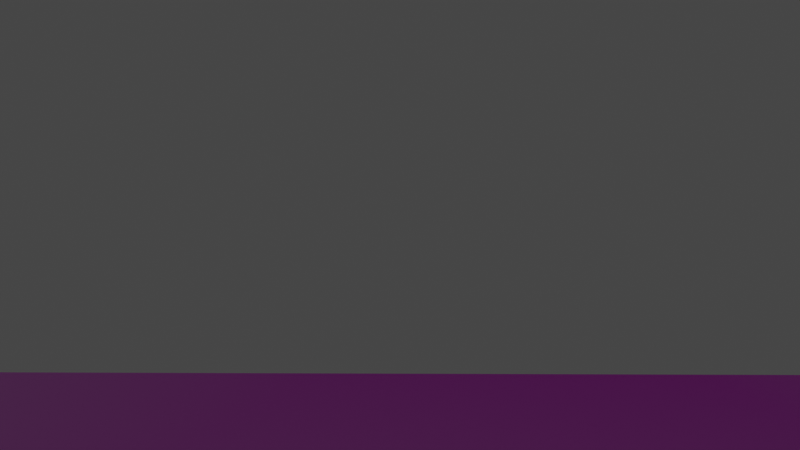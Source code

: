 # Source: absomom_jacob_level_100425.blend  (saved by Blender 4.4.32; exported with 4.5.12 LTS)
import bpy
from mathutils import Matrix  # noqa: F401  (used for matrix-valued properties, if any)

bpy.ops.wm.read_factory_settings(use_empty=True)
scene = bpy.context.scene
scene.name = 'Scene'

# ---- collections
col_collection = bpy.data.collections.new('Collection'); scene.collection.children.link(col_collection)

# ---- images (referenced by path relative to the original .blend; pixels are not part of the script)
import os
ASSET_DIR = os.environ.get("B2B_ASSET_DIR", "")  # directory of the original .blend (textures are referenced by path, not embedded)
HERE = os.path.dirname(os.path.abspath(__file__))  # packed textures are extracted next to this script under _unpacked/

def load_image(name, relpath, width, height, colorspace="sRGB"):
    """Load a texture the original file referenced (path relative to the .blend, or extracted next to this script)."""
    p = next((c for c in (os.path.join(HERE, relpath), os.path.join(ASSET_DIR, relpath)) if relpath and os.path.exists(c)), "")
    if p:
        img = bpy.data.images.load(p, check_existing=True)
        img.name = name
    else:  # same state as the original file: an image datablock whose file is absent (Cycles renders it pink)
        img = bpy.data.images.new(name, width, height)
        img.source = "FILE"
        img.filepath = "//" + (relpath or name)
    img.colorspace_settings.name = colorspace
    return img
img_level_blockout_jpg = load_image('level blockout.JPG', 'level blockout.JPG', 1024, 1024, 'sRGB')

# ---- materials (node trees are filled in below, after node groups)
mat_empty = bpy.data.materials.new('Empty')

# ---- node groups
ng_smooth_by_angle = bpy.data.node_groups.new('Smooth by Angle', 'GeometryNodeTree')
_s = ng_smooth_by_angle.interface.new_socket(name='Mesh', in_out='OUTPUT', socket_type='NodeSocketGeometry')
_s = ng_smooth_by_angle.interface.new_socket(name='Mesh', in_out='INPUT', socket_type='NodeSocketGeometry')
_s = ng_smooth_by_angle.interface.new_socket(name='Angle', in_out='INPUT', socket_type='NodeSocketFloat')
_s.subtype = 'ANGLE'
_s.default_value = 0.5236
_s.min_value = 0.0
_s.max_value = 3.142
_s.description = 'Maximum face angle for smooth edges'
_s = ng_smooth_by_angle.interface.new_socket(name='Ignore Sharpness', in_out='INPUT', socket_type='NodeSocketBool')
_s.force_non_field = True
ng_smooth_by_angle.description = 'Set the sharpness of mesh edges based on the angle between the neighboring faces'
ng_smooth_by_angle.is_modifier = True
_N = ng_smooth_by_angle.nodes; _L = ng_smooth_by_angle.links
n0 = _N.new('GeometryNodeSetShadeSmooth'); n0.name = 'Set Shade Smooth'; n0.location = (120, -80)
n0.domain = 'EDGE'
n1 = _N.new('GeometryNodeSetShadeSmooth'); n1.name = 'Set Shade Smooth.001'; n1.location = (300, -80)
n2 = _N.new('NodeGroupOutput'); n2.name = 'Group Output'; n2.location = (480, -80)
n3 = _N.new('GeometryNodeInputMeshEdgeAngle'); n3.name = 'Edge Angle'; n3.location = (-440, -240)
n4 = _N.new('NodeGroupInput'); n4.name = 'Group Input'; n4.location = (-80, -80)
n5 = _N.new('GeometryNodeInputEdgeSmooth'); n5.name = 'Is Edge Smooth'; n5.location = (-260, -120)
n6 = _N.new('GeometryNodeInputShadeSmooth'); n6.name = 'Is Shade Smooth'; n6.location = (-440, -397)
n7 = _N.new('FunctionNodeCompare'); n7.name = 'Compare'; n7.location = (-260, -260)
n7.operation = 'LESS_EQUAL'
n7.inputs[6].default_value = (0.0, 0.0, 0.0, 0.0)
n7.inputs[7].default_value = (0.0, 0.0, 0.0, 0.0)
n8 = _N.new('FunctionNodeBooleanMath'); n8.name = 'Boolean Math.001'; n8.location = (-80, -260)
n9 = _N.new('NodeGroupInput'); n9.name = 'Group Input.001'; n9.location = (-440, -329)
n10 = _N.new('NodeGroupInput'); n10.name = 'Group Input.002'; n10.location = (-259, -189)
n11 = _N.new('FunctionNodeBooleanMath'); n11.name = 'Boolean Math'; n11.location = (-80, -149)
n11.operation = 'OR'
n12 = _N.new('FunctionNodeBooleanMath'); n12.name = 'Boolean Math.002'; n12.location = (-260, -380)
n12.operation = 'OR'
n13 = _N.new('NodeGroupInput'); n13.name = 'Group Input.003'; n13.location = (-440, -460)
_L.new(n3.outputs[0], n7.inputs[0])
_L.new(n1.outputs[0], n2.inputs[0])
_L.new(n9.outputs[1], n7.inputs[1])
_L.new(n7.outputs[0], n8.inputs[0])
_L.new(n4.outputs[0], n0.inputs[0])
_L.new(n0.outputs[0], n1.inputs[0])
_L.new(n8.outputs[0], n0.inputs[2])
_L.new(n10.outputs[2], n11.inputs[1])
_L.new(n5.outputs[0], n11.inputs[0])
_L.new(n11.outputs[0], n0.inputs[1])
_L.new(n13.outputs[2], n12.inputs[1])
_L.new(n6.outputs[0], n12.inputs[0])
_L.new(n12.outputs[0], n8.inputs[1])
n2.is_active_output = True

# ---- material node trees
mat_empty.use_nodes = True; mat_empty.node_tree.nodes.clear()
_N = mat_empty.node_tree.nodes; _L = mat_empty.node_tree.links
n0 = _N.new('ShaderNodeOutputMaterial'); n0.name = 'Material Output'; n0.location = (300, 300)
n1 = _N.new('ShaderNodeTexImage'); n1.name = 'Image Texture'; n1.location = (-200, 300)
n1.image = img_level_blockout_jpg
n1.extension = 'CLIP'
n2 = _N.new('ShaderNodeBsdfPrincipled'); n2.name = 'Principled BSDF'; n2.location = (0, 300)
_L.new(n1.outputs[0], n2.inputs[0])
_L.new(n1.outputs[1], n2.inputs[4])
_L.new(n2.outputs[0], n0.inputs[0])
n0.is_active_output = True

# ---- world
world_world = bpy.data.worlds.new('World'); scene.world = world_world
world_world.use_nodes = True; world_world.node_tree.nodes.clear()
_N = world_world.node_tree.nodes; _L = world_world.node_tree.links
n0 = _N.new('ShaderNodeOutputWorld'); n0.name = 'World Output'; n0.location = (300, 300)
n1 = _N.new('ShaderNodeBackground'); n1.name = 'Background'; n1.location = (10, 300)
n1.inputs[0].default_value = (0.05088, 0.05088, 0.05088, 1.0)
_L.new(n1.outputs[0], n0.inputs[0])
n0.is_active_output = True
world_world.color = (0.05088, 0.05088, 0.05088)
world_world.use_sun_shadow = False
world_world.sun_shadow_jitter_overblur = 0.0

# ---- cameras
cam_camera = bpy.data.cameras.new('Camera')
cam_camera.clip_end = 100.0
cam_camera.ortho_scale = 7.314

# ---- lights
light_light = bpy.data.lights.new('Light', 'POINT')
light_light.transmission_factor = 0.0
light_light.energy = 1000.0
light_light.shadow_soft_size = 0.1
light_light.shadow_maximum_resolution = 0.006
light_light.use_absolute_resolution = True

# ---- meshes
me_cube_001 = bpy.data.meshes.new('Cube.001')
me_cube_001.from_pydata([(-8.556, -10.01, -1.015), (-8.556, -10.01, 1.015), (-9.883, 8.305, -1.015), (-9.883, 8.305, 1.015), (10.02, -8.424, -1.015), (10.02, -8.424, 1.015), (8.424, 9.897, -1.015), (8.424, 9.897, 1.015), (-20.8, -10.69, -1.015), (-20.8, -10.69, 1.015), (-19.82, 7.515, -1.015), (-19.82, 7.515, 1.015), (-31.22, -10.38, -1.015), (-31.22, -10.38, 1.015), (-25.51, 7.994, -1.015), (-25.51, 7.994, 1.015), (-46.95, -4.291, -1.162), (-46.95, -4.291, 1.162), (-31.63, 11.2, -1.162), (-31.63, 11.2, 1.162), (-51.73, 1.911, -1.162), (-51.73, 1.911, 1.162), (-34.12, 13.72, -1.162), (-34.12, 13.72, 1.162), (-56.06, 10.61, -1.162), (-56.06, 10.61, 1.162), (-35.54, 15.97, -1.162), (-35.54, 15.97, 1.162), (-28.97, 9.238, 1.088), (-39.49, -8.367, 1.088), (-39.49, -8.367, -1.088), (-28.97, 9.238, -1.088), (-57.66, 20.39, -1.162), (-57.66, 20.39, 1.162), (-36.58, 22.68, -1.162), (-36.58, 22.68, 1.162), (-58.79, 34.35, -1.162), (-58.79, 34.35, 1.162), (-37.65, 35.95, -1.162), (-37.65, 35.95, 1.162), (-58.65, 44.72, -1.162), (-58.65, 44.72, 1.162), (-37.68, 41.59, -1.162), (-37.68, 41.59, 1.162), (-57.68, 52.38, -1.162), (-57.68, 52.38, 1.162), (-37.37, 44.43, -1.162), (-37.37, 44.43, 1.162), (-55.31, 58.61, -1.162), (-55.31, 58.61, 1.162), (-36.92, 45.9, -1.162), (-36.92, 45.9, 1.162), (-46.67, 66.81, -1.162), (-46.67, 66.81, 1.162), (-35.26, 48.02, -1.162), (-35.26, 48.02, 1.162), (-51.84, 63.15, 1.162), (-51.84, 63.15, -1.162), (-36.26, 46.91, 1.162), (-36.26, 46.91, -1.162), (-43.2, 68.58, -1.162), (-43.2, 68.58, 1.162), (-34.12, 49.19, -1.162), (-34.12, 49.19, 1.162), (-38.2, 69.93, -1.162), (-38.2, 69.93, 1.162), (-32.68, 49.86, -1.162), (-32.68, 49.86, 1.162), (-32.57, 70.1, -1.162), (-32.57, 70.1, 1.162), (-30.75, 50.32, -1.162), (-30.75, 50.32, 1.162), (-13.69, 70.9, -1.162), (-13.69, 70.9, 1.162), (-11.87, 51.12, -1.162), (-11.87, 51.12, 1.162), (-10.59, 71.65, -1.162), (-10.59, 71.65, 1.162), (-6.34, 51.56, -1.162), (-6.34, 51.56, 1.162), (-7.716, 72.53, -1.162), (-7.716, 72.53, 1.162), (-1.043, 53.21, -1.162), (-1.043, 53.21, 1.162), (-2.343, 75.03, -1.162), (-2.343, 75.03, 1.162), (7.466, 57.81, -1.162), (7.466, 57.81, 1.162), (4.693, 79.13, -1.162), (4.693, 79.13, 1.162), (13.51, 63.16, -1.162), (13.51, 63.16, 1.162), (13.2, 88.32, -1.162), (13.2, 88.32, 1.162), (22.01, 72.35, -1.162), (22.01, 72.35, 1.162), (20.29, 94.04, -1.162), (20.29, 94.04, 1.162), (28.05, 77.09, -1.162), (28.05, 77.09, 1.162), (28.86, 98.51, -1.162), (28.86, 98.51, 1.162), (32.47, 78.67, -1.162), (32.47, 78.67, 1.162), (30.8, 78.34, -1.162), (30.8, 78.34, 1.162), (24.32, 96.79, 1.162), (24.32, 96.79, -1.162), (34.64, 99.45, -1.162), (34.64, 99.45, 1.162), (35.96, 78.86, -1.162), (35.96, 78.86, 1.162), (25.1, 75.26, 1.162), (16.75, 91.18, 1.162), (16.75, 91.18, -1.162), (25.1, 75.26, -1.162), (51.84, 101.0, -1.212), (51.84, 101.0, 1.212), (53.21, 79.51, -1.212), (53.21, 79.51, 1.212), (78.66, 101.2, -1.212), (78.66, 101.2, 1.212), (79.86, 78.98, -1.212), (79.86, 78.98, 1.212), (66.4, 79.78, -1.212), (66.4, 79.78, 1.212), (65.12, 101.6, 1.212), (65.12, 101.6, -1.212), (95.53, 96.9, -1.548), (95.53, 96.9, 1.133), (88.44, 75.1, -1.92), (88.44, 75.1, 0.2855), (87.44, 99.92, 1.212), (87.44, 99.92, -1.212), (84.06, 77.99, 1.137), (84.06, 77.99, -1.288), (109.0, 78.92, -3.758), (109.0, 78.92, -0.8544), (91.44, 69.42, -4.033), (91.49, 69.41, -2.266), (90.54, 72.82, -2.672), (90.5, 72.85, -0.6215), (102.8, 92.38, 0.3682), (102.8, 92.38, -3.146), (73.45, 70.3, -19.18), (57.09, 74.63, -18.16), (57.09, 74.63, -20.59), (73.45, 70.3, -21.34), (76.72, 75.73, -21.34), (60.36, 80.07, -20.59), (60.36, 80.07, -18.16), (76.72, 75.73, -19.18), (81.1, 81.53, -21.34), (68.6, 91.82, -20.59), (68.6, 91.82, -18.16), (81.1, 81.53, -19.18), (89.06, 87.68, -21.34), (80.19, 102.3, -20.59), (80.19, 102.3, -18.16), (89.06, 87.68, -19.18), (101.0, 92.02, -21.34), (95.04, 108.6, -20.59), (95.04, 108.6, -18.16), (101.0, 92.02, -19.18), (120.9, 94.75, -20.8), (113.1, 110.9, -21.13), (113.1, 111.0, -18.71), (120.9, 94.86, -18.64), (87.3, 106.2, -20.59), (94.83, 89.91, -21.34), (94.83, 89.91, -19.18), (87.3, 106.2, -18.16), (84.87, 84.75, -19.18), (74.11, 97.35, -18.16), (74.11, 97.35, -20.59), (84.87, 84.75, -21.34), (107.9, 93.42, -21.34), (107.9, 93.42, -19.18), (101.7, 109.6, -18.16), (101.7, 109.6, -20.59), (165.6, 92.4, -20.8), (166.7, 110.7, -21.13), (166.7, 110.8, -18.71), (165.6, 92.42, -18.64), (156.5, 93.92, -21.34), (156.5, 93.92, -19.18), (150.0, 111.3, -18.16), (150.0, 111.3, -20.59), (174.1, 78.87, -20.7), (191.7, 84.28, -21.03), (191.7, 84.32, -18.61), (174.1, 78.89, -18.54), (171.6, 89.13, -18.59), (184.3, 103.0, -18.66), (184.3, 103.0, -21.08), (171.7, 89.11, -20.75), (176.3, 108.5, -18.68), (168.9, 91.13, -20.78), (168.9, 91.15, -18.62), (176.3, 108.4, -21.1), (173.3, 86.39, -18.57), (189.6, 93.82, -21.06), (189.6, 93.86, -18.64), (173.3, 86.37, -20.73), (170.4, 90.37, -18.6), (180.8, 106.2, -21.09), (180.7, 106.2, -18.67), (170.4, 90.35, -20.76), (187.4, 98.73, -18.65), (172.8, 87.94, -20.74), (172.8, 87.96, -18.58), (187.4, 98.69, -21.07), (173.7, 84.74, -18.56), (191.2, 89.21, -21.04), (191.2, 89.24, -18.62), (173.7, 84.72, -20.72), (177.7, 64.42, -20.52), (192.8, 74.62, -20.85), (192.7, 74.65, -18.43), (177.7, 64.43, -18.36), (185.2, 57.4, -20.39), (200.1, 67.29, -20.72), (200.1, 67.31, -18.3), (185.2, 57.41, -18.23), (186.8, 45.88, -20.24), (204.7, 46.51, -20.56), (204.7, 46.54, -18.14), (186.8, 45.89, -18.08), (186.5, 51.87, -18.15), (203.9, 57.34, -18.22), (204.0, 57.31, -20.64), (186.5, 51.86, -20.31), (202.6, 62.62, -18.26), (186.2, 54.66, -20.35), (186.1, 54.67, -18.19), (202.6, 62.59, -20.68), (186.8, 48.98, -18.11), (204.5, 51.74, -20.6), (204.5, 51.77, -18.18), (186.8, 48.97, -20.27), (174.4, 73.1, -18.45), (191.9, 79.29, -18.52), (191.9, 79.26, -20.94), (174.4, 73.09, -20.61), (175.2, 68.03, -18.41), (192.1, 76.79, -20.9), (192.1, 76.82, -18.48), (175.2, 68.02, -20.57), (182.7, 61.12, -20.46), (182.7, 61.13, -18.3), (195.8, 70.64, -18.36), (195.8, 70.61, -20.78), (179.9, 62.46, -18.33), (193.9, 72.33, -20.82), (179.9, 62.45, -20.49), (193.9, 72.36, -18.4), (184.3, 59.49, -20.42), (198.0, 69.18, -18.33), (184.3, 59.5, -18.26), (198.0, 69.16, -20.75), (201.5, 65.13, -18.28), (185.7, 56.04, -20.37), (185.7, 56.05, -18.21), (201.5, 65.1, -20.7), (187.0, 13.42, -19.91), (205.3, 13.77, -20.24), (205.3, 13.8, -17.82), (187.0, 13.43, -17.75), (204.9, 30.39, -20.4), (187.0, 29.75, -20.07), (186.9, 29.76, -17.91), (204.9, 30.42, -17.98), (179.0, 2.727, -19.69), (179.9, -17.52, -20.02), (179.9, -17.49, -17.6), (179.0, 2.752, -17.54), (169.9, 13.89, -19.55), (154.3, 13.21, -19.88), (154.3, 13.25, -17.46), (169.9, 13.91, -17.39), (171.8, 5.357, -19.62), (171.8, 5.382, -17.46), (158.9, -11.45, -17.53), (158.9, -11.49, -19.95), (184.0, 6.127, -17.64), (199.0, -8.061, -17.71), (199.0, -8.091, -20.13), (184.0, 6.109, -19.8), (166.9, 58.57, -20.11), (151.4, 57.91, -20.44), (151.4, 57.94, -18.0), (166.9, 58.6, -17.94), (156.6, 77.97, -20.29), (147.8, 64.01, -20.62), (147.8, 64.05, -18.2), (156.5, 77.99, -18.13), (125.9, 76.66, -20.71), (139.0, 61.72, -21.1), (138.9, 61.72, -18.22), (125.8, 76.65, -18.14), (120.4, 55.13, -20.89), (137.8, 55.01, -21.28), (137.7, 54.97, -18.4), (120.4, 55.1, -18.32), (121.4, 24.03, -21.22), (138.9, 25.19, -21.61), (138.8, 25.15, -18.73), (121.4, 24.0, -18.65), (125.3, -167.6, -23.75), (142.7, -165.0, -24.14), (142.6, -165.0, -21.27), (125.3, -167.6, -21.19), (129.9, -187.6, -28.06), (144.2, -176.1, -28.45), (144.2, -176.2, -25.57), (129.9, -187.6, -25.49), (159.3, -194.1, -33.17), (157.5, -178.6, -33.51), (157.5, -178.7, -31.02), (159.3, -194.1, -30.95), (179.9, -171.4, -36.36), (164.6, -170.6, -36.69), (164.6, -170.6, -34.21), (179.9, -171.4, -34.14), (156.6, -144.1, -39.96), (152.4, -160.0, -40.3), (152.4, -160.0, -37.81), (156.6, -144.1, -37.74), (124.5, -151.1, -21.83), (124.5, -151.1, -19.26), (142.2, -149.8, -19.34), (142.2, -149.7, -22.22), (113.3, -143.2, -40.37), (99.55, -157.5, -40.71), (99.52, -157.5, -38.22), (113.3, -143.2, -38.15), (109.3, -140.9, -40.71), (94.77, -153.9, -41.05), (94.77, -153.8, -38.56), (109.3, -140.9, -38.49), (90.98, 71.14, -3.353), (106.8, 86.61, -0.2431), (90.99, 71.13, -1.444), (106.8, 86.61, -3.452), (204.7, 0.6515, -17.76), (185.9, 9.625, -19.85), (185.9, 9.639, -17.7), (204.7, 0.6217, -20.18), (205.4, 7.569, -17.79), (186.6, 11.39, -19.88), (186.6, 11.4, -17.72), (205.4, 7.54, -20.21), (185.2, 7.934, -17.67), (202.7, -4.149, -20.16), (202.7, -4.119, -17.74), (185.2, 7.918, -19.83), (181.7, 4.074, -17.59), (190.9, -14.38, -20.08), (190.9, -14.35, -17.66), (181.7, 4.052, -19.75), (175.0, 3.039, -17.5), (168.6, -15.9, -19.99), (175.0, 3.014, -19.66), (168.6, -15.87, -17.57), (173.2, 3.884, -19.64), (163.4, -14.28, -17.55), (173.2, 3.91, -17.48), (163.4, -14.31, -19.97), (176.9, 2.659, -17.52), (174.1, -17.14, -20.01), (176.9, 2.634, -19.68), (174.1, -17.1, -17.59), (180.4, 3.209, -17.56), (185.6, -16.57, -20.05), (185.6, -16.54, -17.63), (180.4, 3.185, -19.72), (195.2, -11.52, -17.68), (182.9, 4.995, -19.77), (182.9, 5.014, -17.62), (195.2, -11.55, -20.1), (170.5, 9.426, -19.59), (155.0, -0.2748, -17.5), (170.5, 9.451, -17.43), (155.0, -0.3065, -19.92), (170.9, 7.508, -17.45), (156.2, -6.914, -19.93), (170.9, 7.483, -19.61), (156.2, -6.882, -17.51), (164.1, 67.11, -18.04), (150.3, 61.07, -18.1), (150.3, 61.03, -20.53), (164.1, 67.09, -20.2), (160.8, 74.2, -18.09), (149.1, 62.95, -20.58), (149.1, 62.98, -18.15), (160.8, 74.18, -20.25), (142.5, 82.55, -20.5), (142.5, 82.56, -18.14), (143.5, 64.49, -18.21), (143.5, 64.47, -20.86), (150.1, 81.73, -18.14), (145.8, 64.58, -20.74), (150.2, 81.72, -20.4), (145.7, 64.61, -18.21), (133.0, 80.88, -20.6), (140.8, 63.5, -18.22), (133.0, 80.87, -18.14), (140.9, 63.49, -20.98), (120.7, 65.92, -18.23), (137.8, 58.25, -18.31), (137.8, 58.27, -21.19), (120.8, 65.94, -20.8), (138.0, 60.11, -18.27), (122.3, 72.35, -20.75), (122.3, 72.33, -18.19), (138.1, 60.12, -21.14), (126.0, -177.4, -23.34), (143.0, -170.9, -23.42), (143.1, -170.9, -26.3), (126.0, -177.4, -25.9), (127.2, -183.7, -24.41), (143.4, -173.8, -27.37), (143.4, -173.8, -24.49), (127.1, -183.6, -26.98), (150.0, -178.7, -30.98), (143.6, -194.7, -30.61), (143.7, -194.7, -28.22), (150.0, -178.8, -28.29), (174.2, -186.3, -34.76), (174.2, -186.3, -32.54), (162.5, -175.8, -32.61), (162.5, -175.8, -35.1), (174.6, -154.6, -35.94), (161.7, -164.0, -36.01), (161.6, -164.1, -38.5), (174.6, -154.6, -38.16), (128.8, -143.8, -40.17), (128.7, -143.8, -37.95), (128.9, -160.0, -38.02), (128.9, -160.0, -40.51), (140.8, -143.2, -37.85), (140.7, -159.5, -40.41), (140.9, -143.2, -40.07), (140.7, -159.5, -37.92), (121.5, -144.1, -40.27), (116.2, -160.7, -38.12), (121.5, -144.1, -38.05), (116.2, -160.7, -40.61), (117.0, -144.2, -40.32), (107.1, -160.3, -38.17), (117.0, -144.2, -38.1), (107.1, -160.3, -40.66), (168.7, -147.8, -36.84), (158.7, -161.6, -39.4), (158.6, -161.5, -36.91), (168.7, -147.8, -39.06), (163.6, -167.1, -35.11), (178.6, -162.3, -37.26), (178.6, -162.3, -35.04), (163.6, -167.1, -37.6), (178.1, -179.6, -35.56), (164.2, -173.9, -33.41), (178.1, -179.6, -33.34), (164.1, -173.9, -35.9), (165.1, -192.2, -31.75), (159.5, -178.0, -34.3), (165.0, -192.2, -33.97), (159.6, -178.0, -31.82), (153.6, -178.9, -32.24), (153.6, -179.0, -29.66), (151.6, -195.2, -31.89), (151.7, -195.2, -29.59), (136.1, -192.1, -29.34), (136.1, -192.2, -26.86), (146.6, -178.1, -29.71), (146.6, -178.1, -26.93), (170.1, -189.6, -34.37), (161.1, -177.0, -32.21), (170.1, -189.6, -32.14), (161.0, -177.0, -34.7), (122.7, -0.9788, -18.96), (140.3, 0.2996, -21.91), (122.7, -0.9486, -21.52), (140.3, 0.2612, -19.04), (120.9, 39.55, -18.49), (138.3, 40.06, -18.57), (138.3, 40.1, -21.44), (120.9, 39.58, -21.05), (168.4, 36.26, -17.67), (152.9, 35.59, -17.73), (152.8, 35.56, -20.16), (168.4, 36.23, -19.83), (150.9, -143.3, -37.8), (148.6, -159.7, -40.35), (150.9, -143.3, -40.02), (148.6, -159.6, -37.86), (163.0, -145.1, -37.29), (155.7, -160.5, -39.85), (155.7, -160.4, -37.36), (163.0, -145.1, -39.51), (123.9, -101.0, -21.73), (124.2, -126.1, -21.78), (141.6, -99.77, -19.24), (141.9, -124.8, -19.29), (124.2, -126.1, -19.21), (123.9, -101.1, -19.16), (141.9, -124.7, -22.17), (141.6, -99.73, -22.12)], [], [(2, 0, 8, 10), (2, 3, 7, 6), (2, 6, 4, 0), (7, 3, 1, 5), (9, 11, 15, 13), (3, 2, 10, 11), (0, 1, 9, 8), (1, 3, 11, 9), (29, 28, 19, 17), (10, 8, 12, 14), (11, 10, 14, 15), (8, 9, 13, 12), (19, 18, 22, 23), (31, 30, 16, 18), (28, 31, 18, 19), (30, 29, 17, 16), (21, 23, 27, 25), (16, 17, 21, 20), (17, 19, 23, 21), (18, 16, 20, 22), (27, 26, 34, 35), (22, 20, 24, 26), (23, 22, 26, 27), (20, 21, 25, 24), (12, 13, 29, 30), (15, 14, 31, 28), (14, 12, 30, 31), (13, 15, 28, 29), (34, 32, 36, 38), (24, 25, 33, 32), (25, 27, 35, 33), (26, 24, 32, 34), (39, 38, 42, 43), (35, 34, 38, 39), (32, 33, 37, 36), (33, 35, 39, 37), (41, 43, 47, 45), (36, 37, 41, 40), (37, 39, 43, 41), (38, 36, 40, 42), (47, 46, 50, 51), (42, 40, 44, 46), (43, 42, 46, 47), (40, 41, 45, 44), (57, 56, 53, 52), (44, 45, 49, 48), (45, 47, 51, 49), (46, 44, 48, 50), (55, 54, 62, 63), (56, 58, 55, 53), (59, 57, 52, 54), (58, 59, 54, 55), (51, 50, 59, 58), (50, 48, 57, 59), (49, 51, 58, 56), (48, 49, 56, 57), (62, 60, 64, 66), (52, 53, 61, 60), (53, 55, 63, 61), (54, 52, 60, 62), (67, 66, 70, 71), (63, 62, 66, 67), (60, 61, 65, 64), (61, 63, 67, 65), (69, 71, 75, 73), (64, 65, 69, 68), (65, 67, 71, 69), (66, 64, 68, 70), (75, 74, 78, 79), (70, 68, 72, 74), (71, 70, 74, 75), (68, 69, 73, 72), (76, 77, 81, 80), (72, 73, 77, 76), (73, 75, 79, 77), (74, 72, 76, 78), (81, 83, 87, 85), (77, 79, 83, 81), (78, 76, 80, 82), (79, 78, 82, 83), (87, 86, 90, 91), (82, 80, 84, 86), (83, 82, 86, 87), (80, 81, 85, 84), (89, 91, 95, 93), (84, 85, 89, 88), (85, 87, 91, 89), (86, 84, 88, 90), (113, 112, 99, 97), (90, 88, 92, 94), (91, 90, 94, 95), (88, 89, 93, 92), (105, 104, 102, 103), (115, 114, 96, 98), (112, 115, 98, 99), (114, 113, 97, 96), (101, 103, 111, 109), (107, 106, 101, 100), (106, 105, 103, 101), (104, 107, 100, 102), (98, 96, 107, 104), (97, 99, 105, 106), (96, 97, 106, 107), (99, 98, 104, 105), (111, 110, 118, 119), (102, 100, 108, 110), (103, 102, 110, 111), (100, 101, 109, 108), (92, 93, 113, 114), (95, 94, 115, 112), (94, 92, 114, 115), (93, 95, 112, 113), (125, 124, 122, 123), (108, 109, 117, 116), (109, 111, 119, 117), (110, 108, 116, 118), (133, 132, 129, 128), (127, 126, 121, 120), (126, 125, 123, 121), (124, 127, 120, 122), (118, 116, 127, 124), (117, 119, 125, 126), (116, 117, 126, 127), (119, 118, 124, 125), (342, 340, 138, 139), (132, 134, 131, 129), (135, 133, 128, 130), (134, 135, 130, 131), (123, 122, 135, 134), (122, 120, 133, 135), (121, 123, 134, 132), (120, 121, 132, 133), (343, 341, 137, 136), (341, 342, 139, 137), (340, 343, 136, 138), (130, 128, 143, 140), (129, 131, 141, 142), (128, 129, 142, 143), (131, 130, 140, 141), (150, 149, 146, 145), (148, 151, 144, 147), (151, 148, 152, 155), (149, 148, 147, 146), (147, 144, 145, 146), (151, 150, 145, 144), (173, 172, 159, 158), (149, 150, 154, 153), (150, 151, 155, 154), (148, 149, 153, 152), (169, 168, 161, 160), (175, 174, 157, 156), (172, 175, 156, 159), (174, 173, 158, 157), (177, 176, 164, 167), (170, 169, 160, 163), (168, 171, 162, 161), (171, 170, 163, 162), (165, 166, 167, 164), (179, 178, 166, 165), (178, 177, 167, 166), (176, 179, 165, 164), (158, 159, 170, 171), (157, 158, 171, 168), (159, 156, 169, 170), (156, 157, 168, 169), (153, 154, 173, 174), (155, 152, 175, 172), (152, 153, 174, 175), (154, 155, 172, 173), (160, 161, 179, 176), (162, 163, 177, 178), (161, 162, 178, 179), (163, 160, 176, 177), (185, 184, 180, 183), (214, 212, 191, 190), (187, 186, 182, 181), (186, 185, 183, 182), (184, 187, 181, 180), (246, 244, 219, 218), (215, 213, 189, 188), (212, 215, 188, 191), (213, 214, 190, 189), (205, 206, 193, 194), (204, 207, 195, 192), (207, 205, 194, 195), (206, 204, 192, 193), (182, 183, 198, 196), (180, 181, 199, 197), (183, 180, 197, 198), (181, 182, 196, 199), (211, 208, 202, 201), (210, 209, 203, 200), (209, 211, 201, 203), (208, 210, 200, 202), (196, 198, 204, 206), (197, 199, 205, 207), (198, 197, 207, 204), (199, 196, 206, 205), (193, 192, 210, 208), (195, 194, 211, 209), (192, 195, 209, 210), (194, 193, 208, 211), (187, 184, 185, 186), (201, 202, 214, 213), (200, 203, 215, 212), (203, 201, 213, 215), (202, 200, 212, 214), (258, 256, 220, 223), (247, 245, 217, 216), (244, 247, 216, 219), (245, 246, 218, 217), (238, 236, 227, 226), (259, 257, 222, 221), (257, 258, 223, 222), (256, 259, 221, 220), (269, 268, 265, 264), (239, 237, 225, 224), (236, 239, 224, 227), (237, 238, 226, 225), (235, 232, 229, 230), (234, 233, 231, 228), (233, 235, 230, 231), (232, 234, 228, 229), (260, 262, 234, 232), (261, 263, 235, 233), (262, 261, 233, 234), (263, 260, 232, 235), (230, 229, 238, 237), (228, 231, 239, 236), (231, 230, 237, 239), (229, 228, 236, 238), (189, 190, 241, 242), (191, 188, 243, 240), (188, 189, 242, 243), (190, 191, 240, 241), (242, 241, 246, 245), (240, 243, 247, 244), (243, 242, 245, 247), (241, 240, 244, 246), (254, 253, 251, 248), (255, 252, 249, 250), (253, 255, 250, 251), (252, 254, 248, 249), (219, 216, 254, 252), (217, 218, 255, 253), (218, 219, 252, 255), (216, 217, 253, 254), (248, 251, 259, 256), (250, 249, 258, 257), (251, 250, 257, 259), (249, 248, 256, 258), (221, 222, 260, 263), (223, 220, 261, 262), (220, 221, 263, 261), (222, 223, 262, 260), (374, 372, 275, 274), (270, 269, 264, 267), (268, 271, 266, 265), (271, 270, 267, 266), (226, 227, 270, 271), (225, 226, 271, 268), (227, 224, 269, 270), (224, 225, 268, 269), (382, 380, 276, 279), (375, 373, 273, 272), (372, 375, 272, 275), (373, 374, 274, 273), (489, 488, 291, 290), (383, 381, 278, 277), (381, 382, 279, 278), (380, 383, 277, 276), (364, 367, 283, 280), (365, 366, 281, 282), (367, 365, 282, 283), (366, 364, 280, 281), (353, 354, 285, 286), (352, 355, 287, 284), (355, 353, 286, 287), (354, 352, 284, 285), (394, 392, 295, 294), (491, 490, 289, 288), (488, 491, 288, 291), (490, 489, 290, 289), (406, 404, 296, 299), (395, 393, 293, 292), (392, 395, 292, 295), (393, 394, 294, 293), (409, 408, 303, 302), (407, 405, 298, 297), (405, 406, 299, 298), (404, 407, 297, 296), (485, 484, 307, 306), (411, 410, 301, 300), (408, 411, 300, 303), (410, 409, 302, 301), (329, 328, 308, 311), (487, 486, 305, 304), (484, 487, 304, 307), (486, 485, 306, 305), (422, 420, 315, 314), (331, 330, 310, 309), (330, 329, 311, 310), (328, 331, 309, 308), (470, 468, 317, 316), (423, 421, 313, 312), (420, 423, 312, 315), (421, 422, 314, 313), (462, 460, 320, 323), (471, 470, 316, 319), (468, 469, 318, 317), (469, 471, 319, 318), (498, 496, 327, 326), (463, 461, 322, 321), (461, 462, 323, 322), (460, 463, 321, 320), (450, 448, 332, 335), (499, 497, 325, 324), (496, 499, 324, 327), (497, 498, 326, 325), (501, 506, 331, 328), (503, 504, 329, 330), (506, 503, 330, 331), (504, 501, 328, 329), (334, 335, 339, 338), (451, 449, 334, 333), (449, 450, 335, 334), (448, 451, 333, 332), (337, 338, 339, 336), (332, 333, 337, 336), (335, 332, 336, 339), (333, 334, 338, 337), (140, 143, 343, 340), (142, 141, 342, 341), (143, 142, 341, 343), (141, 140, 340, 342), (348, 350, 346, 344), (349, 351, 347, 345), (350, 349, 345, 346), (351, 348, 344, 347), (265, 266, 348, 351), (267, 264, 349, 350), (264, 265, 351, 349), (266, 267, 350, 348), (344, 346, 352, 354), (345, 347, 353, 355), (346, 345, 355, 352), (347, 344, 354, 353), (379, 376, 358, 357), (378, 377, 359, 356), (377, 379, 357, 359), (376, 378, 356, 358), (368, 370, 362, 360), (369, 371, 363, 361), (371, 368, 360, 363), (370, 369, 361, 362), (360, 362, 364, 366), (361, 363, 365, 367), (363, 360, 366, 365), (362, 361, 367, 364), (272, 273, 369, 370), (274, 275, 368, 371), (273, 274, 371, 369), (275, 272, 370, 368), (357, 358, 374, 373), (356, 359, 375, 372), (359, 357, 373, 375), (358, 356, 372, 374), (285, 284, 378, 376), (287, 286, 379, 377), (284, 287, 377, 378), (286, 285, 376, 379), (386, 385, 383, 380), (387, 384, 382, 381), (385, 387, 381, 383), (384, 386, 380, 382), (281, 280, 386, 384), (283, 282, 387, 385), (282, 281, 384, 387), (280, 283, 385, 386), (289, 290, 389, 390), (291, 288, 391, 388), (288, 289, 390, 391), (290, 291, 388, 389), (390, 389, 394, 393), (388, 391, 395, 392), (391, 390, 393, 395), (389, 388, 392, 394), (402, 401, 399, 396), (403, 400, 397, 398), (401, 403, 398, 399), (400, 402, 396, 397), (295, 292, 402, 400), (293, 294, 403, 401), (294, 295, 400, 403), (292, 293, 401, 402), (396, 399, 407, 404), (398, 397, 406, 405), (399, 398, 405, 407), (397, 396, 404, 406), (415, 412, 409, 410), (414, 413, 411, 408), (413, 415, 410, 411), (412, 414, 408, 409), (298, 299, 414, 412), (296, 297, 415, 413), (299, 296, 413, 414), (297, 298, 412, 415), (309, 310, 417, 418), (311, 308, 419, 416), (308, 309, 418, 419), (310, 311, 416, 417), (418, 417, 422, 421), (416, 419, 423, 420), (419, 418, 421, 423), (417, 416, 420, 422), (475, 473, 426, 427), (474, 475, 427, 424), (473, 472, 425, 426), (472, 474, 424, 425), (476, 479, 431, 428), (477, 478, 429, 430), (479, 477, 430, 431), (478, 476, 428, 429), (459, 456, 433, 434), (458, 457, 435, 432), (457, 459, 434, 435), (456, 458, 432, 433), (442, 441, 439, 436), (443, 440, 437, 438), (441, 443, 438, 439), (440, 442, 436, 437), (492, 494, 442, 440), (493, 495, 443, 441), (495, 492, 440, 443), (494, 493, 441, 442), (436, 439, 447, 444), (438, 437, 446, 445), (439, 438, 445, 447), (437, 436, 444, 446), (444, 447, 451, 448), (445, 446, 450, 449), (447, 445, 449, 451), (446, 444, 448, 450), (434, 433, 454, 453), (432, 435, 455, 452), (435, 434, 453, 455), (433, 432, 452, 454), (322, 323, 458, 456), (320, 321, 459, 457), (323, 320, 457, 458), (321, 322, 456, 459), (428, 431, 463, 460), (430, 429, 462, 461), (431, 430, 461, 463), (429, 428, 460, 462), (319, 316, 466, 464), (317, 318, 467, 465), (318, 319, 464, 467), (316, 317, 465, 466), (427, 426, 471, 469), (424, 427, 469, 468), (426, 425, 470, 471), (425, 424, 468, 470), (312, 313, 474, 472), (315, 312, 472, 473), (313, 314, 475, 474), (314, 315, 473, 475), (464, 466, 476, 478), (465, 467, 477, 479), (467, 464, 478, 477), (466, 465, 479, 476), (307, 304, 482, 480), (305, 306, 483, 481), (306, 307, 480, 483), (304, 305, 481, 482), (301, 302, 485, 486), (303, 300, 487, 484), (300, 301, 486, 487), (302, 303, 484, 485), (277, 278, 489, 490), (279, 276, 491, 488), (276, 277, 490, 491), (278, 279, 488, 489), (324, 325, 493, 494), (326, 327, 492, 495), (325, 326, 495, 493), (327, 324, 494, 492), (453, 454, 498, 497), (452, 455, 499, 496), (455, 453, 497, 499), (454, 452, 496, 498), (505, 500, 501, 504), (507, 502, 503, 506), (502, 505, 504, 503), (500, 505, 502, 507), (482, 481, 483, 480), (500, 507, 506, 501), (1, 0, 4, 5), (7, 5, 4, 6), (138, 136, 137, 139)])
me_cube_001.polygons.foreach_set('use_smooth', [True] * 500)
_uv = me_cube_001.uv_layers.new(name='UVMap')
_uv.uv.foreach_set('vector', [0.125, 0.5, 0.125, 0.75, 0.125, 0.75, 0.125, 0.5, 0.375, 0.25, 0.625, 0.25, 0.625, 0.5, 0.375, 0.5, 0.125, 0.5, 0.375, 0.5, 0.375, 0.75, 0.125, 0.75, 0.625, 0.5, 0.875, 0.5, 0.875, 0.75, 0.625, 0.75, 0.875, 0.75, 0.875, 0.5, 0.875, 0.5, 0.875, 0.75, 0.625, 0.25, 0.375, 0.25, 0.375, 0.25, 0.625, 0.25, 0.375, 1.0, 0.625, 1.0, 0.625, 1.0, 0.375, 1.0, 0.875, 0.75, 0.875, 0.5, 0.875, 0.5, 0.875, 0.75, 0.875, 0.75, 0.875, 0.5, 0.875, 0.5, 0.875, 0.75, 0.125, 0.5, 0.125, 0.75, 0.125, 0.75, 0.125, 0.5, 0.625, 0.25, 0.375, 0.25, 0.375, 0.25, 0.625, 0.25, 0.375, 1.0, 0.625, 1.0, 0.625, 1.0, 0.375, 1.0, 0.625, 0.25, 0.375, 0.25, 0.375, 0.25, 0.625, 0.25, 0.125, 0.5, 0.125, 0.75, 0.125, 0.75, 0.125, 0.5, 0.625, 0.25, 0.375, 0.25, 0.375, 0.25, 0.625, 0.25, 0.375, 1.0, 0.625, 1.0, 0.625, 1.0, 0.375, 1.0, 0.875, 0.75, 0.875, 0.5, 0.875, 0.5, 0.875, 0.75, 0.375, 1.0, 0.625, 1.0, 0.625, 1.0, 0.375, 1.0, 0.875, 0.75, 0.875, 0.5, 0.875, 0.5, 0.875, 0.75, 0.125, 0.5, 0.125, 0.75, 0.125, 0.75, 0.125, 0.5, 0.625, 0.25, 0.375, 0.25, 0.375, 0.25, 0.625, 0.25, 0.125, 0.5, 0.125, 0.75, 0.125, 0.75, 0.125, 0.5, 0.625, 0.25, 0.375, 0.25, 0.375, 0.25, 0.625, 0.25, 0.375, 1.0, 0.625, 1.0, 0.625, 1.0, 0.375, 1.0, 0.375, 1.0, 0.625, 1.0, 0.625, 1.0, 0.375, 1.0, 0.625, 0.25, 0.375, 0.25, 0.375, 0.25, 0.625, 0.25, 0.125, 0.5, 0.125, 0.75, 0.125, 0.75, 0.125, 0.5, 0.875, 0.75, 0.875, 0.5, 0.875, 0.5, 0.875, 0.75, 0.125, 0.5, 0.125, 0.75, 0.125, 0.75, 0.125, 0.5, 0.375, 1.0, 0.625, 1.0, 0.625, 1.0, 0.375, 1.0, 0.875, 0.75, 0.875, 0.5, 0.875, 0.5, 0.875, 0.75, 0.125, 0.5, 0.125, 0.75, 0.125, 0.75, 0.125, 0.5, 0.625, 0.25, 0.375, 0.25, 0.375, 0.25, 0.625, 0.25, 0.625, 0.25, 0.375, 0.25, 0.375, 0.25, 0.625, 0.25, 0.375, 1.0, 0.625, 1.0, 0.625, 1.0, 0.375, 1.0, 0.875, 0.75, 0.875, 0.5, 0.875, 0.5, 0.875, 0.75, 0.875, 0.75, 0.875, 0.5, 0.875, 0.5, 0.875, 0.75, 0.375, 1.0, 0.625, 1.0, 0.625, 1.0, 0.375, 1.0, 0.875, 0.75, 0.875, 0.5, 0.875, 0.5, 0.875, 0.75, 0.125, 0.5, 0.125, 0.75, 0.125, 0.75, 0.125, 0.5, 0.625, 0.25, 0.375, 0.25, 0.375, 0.25, 0.625, 0.25, 0.125, 0.5, 0.125, 0.75, 0.125, 0.75, 0.125, 0.5, 0.625, 0.25, 0.375, 0.25, 0.375, 0.25, 0.625, 0.25, 0.375, 1.0, 0.625, 1.0, 0.625, 1.0, 0.375, 1.0, 0.375, 1.0, 0.625, 1.0, 0.625, 1.0, 0.375, 1.0, 0.375, 1.0, 0.625, 1.0, 0.625, 1.0, 0.375, 1.0, 0.875, 0.75, 0.875, 0.5, 0.875, 0.5, 0.875, 0.75, 0.125, 0.5, 0.125, 0.75, 0.125, 0.75, 0.125, 0.5, 0.625, 0.25, 0.375, 0.25, 0.375, 0.25, 0.625, 0.25, 0.875, 0.75, 0.875, 0.5, 0.875, 0.5, 0.875, 0.75, 0.125, 0.5, 0.125, 0.75, 0.125, 0.75, 0.125, 0.5, 0.625, 0.25, 0.375, 0.25, 0.375, 0.25, 0.625, 0.25, 0.625, 0.25, 0.375, 0.25, 0.375, 0.25, 0.625, 0.25, 0.125, 0.5, 0.125, 0.75, 0.125, 0.75, 0.125, 0.5, 0.875, 0.75, 0.875, 0.5, 0.875, 0.5, 0.875, 0.75, 0.375, 1.0, 0.625, 1.0, 0.625, 1.0, 0.375, 1.0, 0.125, 0.5, 0.125, 0.75, 0.125, 0.75, 0.125, 0.5, 0.375, 1.0, 0.625, 1.0, 0.625, 1.0, 0.375, 1.0, 0.875, 0.75, 0.875, 0.5, 0.875, 0.5, 0.875, 0.75, 0.125, 0.5, 0.125, 0.75, 0.125, 0.75, 0.125, 0.5, 0.625, 0.25, 0.375, 0.25, 0.375, 0.25, 0.625, 0.25, 0.625, 0.25, 0.375, 0.25, 0.375, 0.25, 0.625, 0.25, 0.375, 1.0, 0.625, 1.0, 0.625, 1.0, 0.375, 1.0, 0.875, 0.75, 0.875, 0.5, 0.875, 0.5, 0.875, 0.75, 0.875, 0.75, 0.875, 0.5, 0.875, 0.5, 0.875, 0.75, 0.375, 1.0, 0.625, 1.0, 0.625, 1.0, 0.375, 1.0, 0.875, 0.75, 0.875, 0.5, 0.875, 0.5, 0.875, 0.75, 0.125, 0.5, 0.125, 0.75, 0.125, 0.75, 0.125, 0.5, 0.625, 0.25, 0.375, 0.25, 0.375, 0.25, 0.625, 0.25, 0.125, 0.5, 0.125, 0.75, 0.125, 0.75, 0.125, 0.5, 0.625, 0.25, 0.375, 0.25, 0.375, 0.25, 0.625, 0.25, 0.375, 1.0, 0.625, 1.0, 0.625, 1.0, 0.375, 1.0, 0.375, 1.0, 0.625, 1.0, 0.625, 1.0, 0.375, 1.0, 0.375, 1.0, 0.625, 1.0, 0.625, 1.0, 0.375, 1.0, 0.875, 0.75, 0.875, 0.5, 0.875, 0.5, 0.875, 0.75, 0.125, 0.5, 0.125, 0.75, 0.125, 0.75, 0.125, 0.5, 0.875, 0.75, 0.875, 0.5, 0.875, 0.5, 0.875, 0.75, 0.875, 0.75, 0.875, 0.5, 0.875, 0.5, 0.875, 0.75, 0.125, 0.5, 0.125, 0.75, 0.125, 0.75, 0.125, 0.5, 0.625, 0.25, 0.375, 0.25, 0.375, 0.25, 0.625, 0.25, 0.625, 0.25, 0.375, 0.25, 0.375, 0.25, 0.625, 0.25, 0.125, 0.5, 0.125, 0.75, 0.125, 0.75, 0.125, 0.5, 0.625, 0.25, 0.375, 0.25, 0.375, 0.25, 0.625, 0.25, 0.375, 1.0, 0.625, 1.0, 0.625, 1.0, 0.375, 1.0, 0.875, 0.75, 0.875, 0.5, 0.875, 0.5, 0.875, 0.75, 0.375, 1.0, 0.625, 1.0, 0.625, 1.0, 0.375, 1.0, 0.875, 0.75, 0.875, 0.5, 0.875, 0.5, 0.875, 0.75, 0.125, 0.5, 0.125, 0.75, 0.125, 0.75, 0.125, 0.5, 0.875, 0.75, 0.875, 0.5, 0.875, 0.5, 0.875, 0.75, 0.125, 0.5, 0.125, 0.75, 0.125, 0.75, 0.125, 0.5, 0.625, 0.25, 0.375, 0.25, 0.375, 0.25, 0.625, 0.25, 0.375, 1.0, 0.625, 1.0, 0.625, 1.0, 0.375, 1.0, 0.625, 0.25, 0.375, 0.25, 0.375, 0.25, 0.625, 0.25, 0.125, 0.5, 0.125, 0.75, 0.125, 0.75, 0.125, 0.5, 0.625, 0.25, 0.375, 0.25, 0.375, 0.25, 0.625, 0.25, 0.375, 1.0, 0.625, 1.0, 0.625, 1.0, 0.375, 1.0, 0.875, 0.75, 0.875, 0.5, 0.875, 0.5, 0.875, 0.75, 0.375, 1.0, 0.625, 1.0, 0.625, 1.0, 0.375, 1.0, 0.875, 0.75, 0.875, 0.5, 0.875, 0.5, 0.875, 0.75, 0.125, 0.5, 0.125, 0.75, 0.125, 0.75, 0.125, 0.5, 0.125, 0.5, 0.125, 0.75, 0.125, 0.75, 0.125, 0.5, 0.875, 0.75, 0.875, 0.5, 0.875, 0.5, 0.875, 0.75, 0.375, 1.0, 0.625, 1.0, 0.625, 1.0, 0.375, 1.0, 0.625, 0.25, 0.375, 0.25, 0.375, 0.25, 0.625, 0.25, 0.625, 0.25, 0.375, 0.25, 0.375, 0.25, 0.625, 0.25, 0.125, 0.5, 0.125, 0.75, 0.125, 0.75, 0.125, 0.5, 0.625, 0.25, 0.375, 0.25, 0.375, 0.25, 0.625, 0.25, 0.375, 1.0, 0.625, 1.0, 0.625, 1.0, 0.375, 1.0, 0.375, 1.0, 0.625, 1.0, 0.625, 1.0, 0.375, 1.0, 0.625, 0.25, 0.375, 0.25, 0.375, 0.25, 0.625, 0.25, 0.125, 0.5, 0.125, 0.75, 0.125, 0.75, 0.125, 0.5, 0.875, 0.75, 0.875, 0.5, 0.875, 0.5, 0.875, 0.75, 0.625, 0.25, 0.375, 0.25, 0.375, 0.25, 0.625, 0.25, 0.375, 1.0, 0.625, 1.0, 0.625, 1.0, 0.375, 1.0, 0.875, 0.75, 0.875, 0.5, 0.875, 0.5, 0.875, 0.75, 0.125, 0.5, 0.125, 0.75, 0.125, 0.75, 0.125, 0.5, 0.375, 1.0, 0.625, 1.0, 0.625, 1.0, 0.375, 1.0, 0.375, 1.0, 0.625, 1.0, 0.625, 1.0, 0.375, 1.0, 0.875, 0.75, 0.875, 0.5, 0.875, 0.5, 0.875, 0.75, 0.125, 0.5, 0.125, 0.75, 0.125, 0.75, 0.125, 0.5, 0.125, 0.5, 0.125, 0.75, 0.125, 0.75, 0.125, 0.5, 0.875, 0.75, 0.875, 0.5, 0.875, 0.5, 0.875, 0.75, 0.375, 1.0, 0.625, 1.0, 0.625, 1.0, 0.375, 1.0, 0.625, 0.25, 0.375, 0.25, 0.375, 0.25, 0.625, 0.25, 0.625, 0.25, 0.375, 0.25, 0.375, 0.25, 0.625, 0.25, 0.875, 0.75, 0.875, 0.5, 0.875, 0.5, 0.875, 0.75, 0.125, 0.5, 0.125, 0.75, 0.125, 0.75, 0.125, 0.5, 0.625, 0.25, 0.375, 0.25, 0.375, 0.25, 0.625, 0.25, 0.625, 0.25, 0.375, 0.25, 0.375, 0.25, 0.625, 0.25, 0.125, 0.5, 0.125, 0.75, 0.125, 0.75, 0.125, 0.5, 0.875, 0.75, 0.875, 0.5, 0.875, 0.5, 0.875, 0.75, 0.375, 1.0, 0.625, 1.0, 0.625, 1.0, 0.375, 1.0, 0.375, 1.0, 0.625, 1.0, 0.625, 1.0, 0.375, 1.0, 0.875, 0.75, 0.875, 0.5, 0.875, 0.5, 0.875, 0.75, 0.125, 0.5, 0.125, 0.75, 0.125, 0.75, 0.125, 0.5, 0.125, 0.5, 0.125, 0.75, 0.125, 0.75, 0.125, 0.5, 0.875, 0.75, 0.875, 0.5, 0.875, 0.5, 0.875, 0.75, 0.375, 1.0, 0.625, 1.0, 0.625, 1.0, 0.375, 1.0, 0.625, 0.25, 0.375, 0.25, 0.375, 0.25, 0.625, 0.25, 0.625, 1.0, 0.375, 1.0, 0.375, 1.0, 0.625, 1.0, 0.375, 0.25, 0.625, 0.25, 0.625, 0.25, 0.375, 0.25, 0.625, 0.25, 0.375, 0.25, 0.375, 0.25, 0.625, 0.25, 0.125, 0.75, 0.125, 0.5, 0.125, 0.5, 0.125, 0.75, 0.375, 0.25, 0.625, 0.25, 0.875, 0.75, 0.375, 1.0, 0.875, 0.5, 0.875, 0.75, 0.875, 0.75, 0.875, 0.5, 0.875, 0.75, 0.875, 0.5, 0.875, 0.5, 0.875, 0.75, 0.375, 1.0, 0.625, 1.0, 0.625, 1.0, 0.375, 1.0, 0.875, 0.75, 0.875, 0.5, 0.875, 0.5, 0.875, 0.75, 0.125, 0.5, 0.125, 0.75, 0.125, 0.75, 0.125, 0.5, 0.125, 0.5, 0.125, 0.75, 0.125, 0.75, 0.125, 0.5, 0.125, 0.5, 0.125, 0.75, 0.125, 0.75, 0.125, 0.5, 0.625, 0.25, 0.375, 0.25, 0.375, 0.25, 0.625, 0.25, 0.375, 1.0, 0.625, 1.0, 0.625, 1.0, 0.375, 1.0, 0.625, 0.25, 0.375, 0.25, 0.375, 0.25, 0.625, 0.25, 0.625, 0.25, 0.375, 0.25, 0.375, 0.25, 0.625, 0.25, 0.375, 1.0, 0.625, 1.0, 0.625, 1.0, 0.375, 1.0, 0.875, 0.75, 0.875, 0.5, 0.875, 0.5, 0.875, 0.75, 0.375, 0.0, 0.625, 0.0, 0.625, 0.25, 0.375, 0.25, 0.375, 1.0, 0.625, 1.0, 0.625, 1.0, 0.375, 1.0, 0.875, 0.75, 0.875, 0.5, 0.875, 0.5, 0.875, 0.75, 0.125, 0.5, 0.125, 0.75, 0.125, 0.75, 0.125, 0.5, 0.875, 0.75, 0.875, 0.5, 0.875, 0.5, 0.875, 0.75, 0.375, 1.0, 0.625, 1.0, 0.625, 1.0, 0.375, 1.0, 0.625, 0.25, 0.375, 0.25, 0.375, 0.25, 0.625, 0.25, 0.125, 0.5, 0.125, 0.75, 0.125, 0.75, 0.125, 0.5, 0.375, 1.0, 0.625, 1.0, 0.625, 1.0, 0.375, 1.0, 0.625, 0.25, 0.375, 0.25, 0.375, 0.25, 0.625, 0.25, 0.125, 0.5, 0.125, 0.75, 0.125, 0.75, 0.125, 0.5, 0.875, 0.75, 0.875, 0.5, 0.875, 0.5, 0.875, 0.75, 0.125, 0.5, 0.125, 0.75, 0.125, 0.75, 0.125, 0.5, 0.875, 0.75, 0.875, 0.5, 0.875, 0.5, 0.875, 0.75, 0.375, 1.0, 0.625, 1.0, 0.625, 1.0, 0.375, 1.0, 0.625, 0.25, 0.375, 0.25, 0.375, 0.25, 0.625, 0.25, 0.625, 0.25, 0.375, 0.25, 0.375, 0.25, 0.625, 0.25, 0.875, 0.75, 0.875, 0.5, 0.875, 0.5, 0.875, 0.75, 0.375, 1.0, 0.625, 1.0, 0.625, 1.0, 0.375, 1.0, 0.875, 0.75, 0.875, 0.5, 0.875, 0.5, 0.875, 0.75, 0.125, 0.5, 0.125, 0.75, 0.125, 0.75, 0.125, 0.5, 0.875, 0.75, 0.875, 0.5, 0.875, 0.5, 0.875, 0.75, 0.125, 0.5, 0.125, 0.75, 0.125, 0.75, 0.125, 0.5, 0.625, 0.25, 0.375, 0.25, 0.375, 0.25, 0.625, 0.25, 0.375, 1.0, 0.625, 1.0, 0.625, 1.0, 0.375, 1.0, 0.375, 1.0, 0.625, 1.0, 0.625, 1.0, 0.375, 1.0, 0.625, 0.25, 0.375, 0.25, 0.375, 0.25, 0.625, 0.25, 0.125, 0.5, 0.125, 0.75, 0.125, 0.75, 0.125, 0.5, 0.875, 0.75, 0.875, 0.5, 0.875, 0.5, 0.875, 0.75, 0.875, 0.75, 0.875, 0.5, 0.875, 0.5, 0.875, 0.75, 0.125, 0.5, 0.125, 0.75, 0.125, 0.75, 0.125, 0.5, 0.625, 0.25, 0.375, 0.25, 0.375, 0.25, 0.625, 0.25, 0.375, 1.0, 0.625, 1.0, 0.625, 1.0, 0.375, 1.0, 0.375, 1.0, 0.625, 1.0, 0.625, 1.0, 0.375, 1.0, 0.625, 0.25, 0.375, 0.25, 0.375, 0.25, 0.625, 0.25, 0.125, 0.5, 0.125, 0.75, 0.125, 0.75, 0.125, 0.5, 0.875, 0.75, 0.875, 0.5, 0.875, 0.5, 0.875, 0.75, 0.875, 0.75, 0.875, 0.5, 0.875, 0.5, 0.875, 0.75, 0.125, 0.5, 0.125, 0.75, 0.125, 0.75, 0.125, 0.5, 0.625, 0.25, 0.375, 0.25, 0.375, 0.25, 0.625, 0.25, 0.375, 1.0, 0.625, 1.0, 0.625, 1.0, 0.375, 1.0, 0.875, 0.75, 0.875, 0.5, 0.875, 0.5, 0.875, 0.75, 0.125, 0.5, 0.125, 0.75, 0.125, 0.75, 0.125, 0.5, 0.625, 0.25, 0.375, 0.25, 0.375, 0.25, 0.625, 0.25, 0.375, 1.0, 0.625, 1.0, 0.625, 1.0, 0.375, 1.0, 0.375, 1.0, 0.375, 0.25, 0.875, 0.5, 0.625, 1.0, 0.375, 1.0, 0.625, 1.0, 0.625, 1.0, 0.375, 1.0, 0.625, 0.25, 0.375, 0.25, 0.375, 0.25, 0.625, 0.25, 0.125, 0.5, 0.125, 0.75, 0.125, 0.75, 0.125, 0.5, 0.875, 0.75, 0.875, 0.5, 0.875, 0.5, 0.875, 0.75, 0.625, 0.25, 0.375, 0.25, 0.375, 0.25, 0.625, 0.25, 0.125, 0.5, 0.125, 0.75, 0.125, 0.75, 0.125, 0.5, 0.625, 0.25, 0.375, 0.25, 0.375, 0.25, 0.625, 0.25, 0.375, 1.0, 0.625, 1.0, 0.625, 1.0, 0.375, 1.0, 0.875, 0.75, 0.875, 0.5, 0.875, 0.5, 0.875, 0.75, 0.375, 1.0, 0.625, 1.0, 0.625, 1.0, 0.375, 1.0, 0.875, 0.75, 0.875, 0.5, 0.875, 0.5, 0.875, 0.75, 0.125, 0.5, 0.125, 0.75, 0.125, 0.75, 0.125, 0.5, 0.125, 0.5, 0.125, 0.75, 0.125, 0.75, 0.125, 0.5, 0.125, 0.5, 0.125, 0.75, 0.125, 0.75, 0.125, 0.5, 0.625, 0.25, 0.375, 0.25, 0.375, 0.25, 0.625, 0.25, 0.375, 1.0, 0.625, 1.0, 0.625, 1.0, 0.375, 1.0, 0.375, 1.0, 0.625, 1.0, 0.625, 1.0, 0.375, 1.0, 0.625, 0.25, 0.375, 0.25, 0.375, 0.25, 0.625, 0.25, 0.125, 0.5, 0.125, 0.75, 0.125, 0.75, 0.125, 0.5, 0.875, 0.75, 0.875, 0.5, 0.875, 0.5, 0.875, 0.75, 0.875, 0.75, 0.875, 0.5, 0.875, 0.5, 0.875, 0.75, 0.125, 0.5, 0.125, 0.75, 0.125, 0.75, 0.125, 0.5, 0.625, 0.25, 0.375, 0.25, 0.375, 0.25, 0.625, 0.25, 0.375, 1.0, 0.625, 1.0, 0.625, 1.0, 0.375, 1.0, 0.375, 1.0, 0.625, 1.0, 0.625, 1.0, 0.375, 1.0, 0.625, 0.25, 0.375, 0.25, 0.375, 0.25, 0.625, 0.25, 0.125, 0.5, 0.125, 0.75, 0.125, 0.75, 0.125, 0.5, 0.875, 0.75, 0.875, 0.5, 0.875, 0.5, 0.875, 0.75, 0.375, 1.0, 0.625, 1.0, 0.625, 1.0, 0.375, 1.0, 0.625, 0.25, 0.375, 0.25, 0.375, 0.25, 0.625, 0.25, 0.125, 0.5, 0.125, 0.75, 0.125, 0.75, 0.125, 0.5, 0.875, 0.75, 0.875, 0.5, 0.875, 0.5, 0.875, 0.75, 0.375, 1.0, 0.625, 1.0, 0.625, 1.0, 0.375, 1.0, 0.625, 0.25, 0.375, 0.25, 0.375, 0.25, 0.625, 0.25, 0.125, 0.5, 0.125, 0.75, 0.125, 0.75, 0.125, 0.5, 0.875, 0.75, 0.875, 0.5, 0.875, 0.5, 0.875, 0.75, 0.125, 0.5, 0.125, 0.75, 0.125, 0.75, 0.125, 0.5, 0.875, 0.75, 0.875, 0.5, 0.875, 0.5, 0.875, 0.75, 0.375, 1.0, 0.625, 1.0, 0.625, 1.0, 0.375, 1.0, 0.625, 0.25, 0.375, 0.25, 0.375, 0.25, 0.625, 0.25, 0.625, 0.25, 0.375, 0.25, 0.375, 0.25, 0.625, 0.25, 0.375, 1.0, 0.625, 1.0, 0.625, 1.0, 0.375, 1.0, 0.875, 0.75, 0.875, 0.5, 0.875, 0.5, 0.875, 0.75, 0.125, 0.5, 0.125, 0.75, 0.125, 0.75, 0.125, 0.5, 0.125, 0.5, 0.125, 0.75, 0.125, 0.75, 0.125, 0.5, 0.875, 0.75, 0.875, 0.5, 0.875, 0.5, 0.875, 0.75, 0.375, 1.0, 0.625, 1.0, 0.625, 1.0, 0.375, 1.0, 0.625, 0.25, 0.375, 0.25, 0.375, 0.25, 0.625, 0.25, 0.375, 1.0, 0.625, 1.0, 0.625, 1.0, 0.375, 1.0, 0.625, 0.25, 0.375, 0.25, 0.375, 0.25, 0.625, 0.25, 0.125, 0.5, 0.125, 0.75, 0.125, 0.75, 0.125, 0.5, 0.875, 0.75, 0.875, 0.5, 0.875, 0.5, 0.875, 0.75, 0.875, 0.75, 0.875, 0.5, 0.875, 0.5, 0.875, 0.75, 0.625, 0.25, 0.375, 0.25, 0.375, 0.25, 0.625, 0.25, 0.375, 1.0, 0.625, 1.0, 0.625, 1.0, 0.375, 1.0, 0.875, 0.75, 0.875, 0.5, 0.875, 0.5, 0.875, 0.75, 0.875, 0.75, 0.875, 0.5, 0.875, 0.5, 0.875, 0.75, 0.375, 1.0, 0.625, 1.0, 0.625, 1.0, 0.375, 1.0, 0.625, 0.25, 0.375, 0.25, 0.375, 0.25, 0.625, 0.25, 0.125, 0.5, 0.125, 0.75, 0.125, 0.75, 0.125, 0.5, 0.625, 0.25, 0.375, 0.25, 0.375, 0.25, 0.625, 0.25, 0.125, 0.5, 0.125, 0.75, 0.125, 0.75, 0.125, 0.5, 0.625, 0.25, 0.375, 0.25, 0.375, 0.25, 0.625, 0.25, 0.375, 1.0, 0.625, 1.0, 0.625, 1.0, 0.375, 1.0, 0.875, 0.75, 0.875, 0.5, 0.875, 0.5, 0.875, 0.75, 0.375, 1.0, 0.625, 1.0, 0.625, 1.0, 0.375, 1.0, 0.875, 0.75, 0.875, 0.5, 0.875, 0.5, 0.875, 0.75, 0.125, 0.5, 0.125, 0.75, 0.125, 0.75, 0.125, 0.5, 0.125, 0.5, 0.125, 0.75, 0.125, 0.75, 0.125, 0.5, 0.875, 0.75, 0.875, 0.5, 0.875, 0.5, 0.875, 0.75, 0.375, 1.0, 0.625, 1.0, 0.625, 1.0, 0.375, 1.0, 0.625, 0.25, 0.375, 0.25, 0.375, 0.25, 0.625, 0.25, 0.375, 1.0, 0.625, 1.0, 0.625, 1.0, 0.375, 1.0, 0.625, 0.25, 0.375, 0.25, 0.375, 0.25, 0.625, 0.25, 0.125, 0.5, 0.125, 0.75, 0.125, 0.75, 0.125, 0.5, 0.875, 0.75, 0.875, 0.5, 0.875, 0.5, 0.875, 0.75, 0.875, 0.75, 0.875, 0.5, 0.875, 0.5, 0.875, 0.75, 0.125, 0.5, 0.125, 0.75, 0.125, 0.75, 0.125, 0.5, 0.625, 0.25, 0.375, 0.25, 0.375, 0.25, 0.625, 0.25, 0.375, 1.0, 0.625, 1.0, 0.625, 1.0, 0.375, 1.0, 0.625, 0.25, 0.375, 0.25, 0.375, 0.25, 0.625, 0.25, 0.125, 0.5, 0.125, 0.75, 0.125, 0.75, 0.125, 0.5, 0.625, 0.25, 0.375, 0.25, 0.375, 0.25, 0.625, 0.25, 0.375, 1.0, 0.625, 1.0, 0.625, 1.0, 0.375, 1.0, 0.875, 0.75, 0.875, 0.5, 0.875, 0.5, 0.875, 0.75, 0.375, 1.0, 0.625, 1.0, 0.625, 1.0, 0.375, 1.0, 0.875, 0.75, 0.875, 0.5, 0.875, 0.5, 0.875, 0.75, 0.125, 0.5, 0.125, 0.75, 0.125, 0.75, 0.125, 0.5, 0.875, 0.75, 0.875, 0.5, 0.875, 0.5, 0.875, 0.75, 0.125, 0.5, 0.125, 0.75, 0.125, 0.75, 0.125, 0.5, 0.625, 0.25, 0.375, 0.25, 0.375, 0.25, 0.625, 0.25, 0.375, 1.0, 0.625, 1.0, 0.625, 1.0, 0.375, 1.0, 0.625, 0.25, 0.375, 0.25, 0.375, 0.25, 0.625, 0.25, 0.125, 0.5, 0.125, 0.75, 0.125, 0.75, 0.125, 0.5, 0.625, 0.25, 0.375, 0.25, 0.375, 0.25, 0.625, 0.25, 0.375, 1.0, 0.625, 1.0, 0.625, 1.0, 0.375, 1.0, 0.875, 0.75, 0.875, 0.5, 0.875, 0.5, 0.875, 0.75, 0.375, 1.0, 0.625, 1.0, 0.625, 1.0, 0.375, 1.0, 0.875, 0.75, 0.875, 0.5, 0.875, 0.5, 0.875, 0.75, 0.125, 0.5, 0.125, 0.75, 0.125, 0.75, 0.125, 0.5, 0.125, 0.5, 0.125, 0.75, 0.125, 0.75, 0.125, 0.5, 0.125, 0.5, 0.125, 0.75, 0.125, 0.75, 0.125, 0.5, 0.625, 0.25, 0.375, 0.25, 0.375, 0.25, 0.625, 0.25, 0.375, 1.0, 0.625, 1.0, 0.625, 1.0, 0.375, 1.0, 0.625, 0.25, 0.375, 0.25, 0.375, 0.25, 0.625, 0.25, 0.625, 0.25, 0.375, 0.25, 0.375, 0.25, 0.625, 0.25, 0.375, 1.0, 0.625, 1.0, 0.625, 1.0, 0.375, 1.0, 0.875, 0.75, 0.875, 0.5, 0.875, 0.5, 0.875, 0.75, 0.875, 0.75, 0.875, 0.5, 0.875, 0.5, 0.875, 0.75, 0.375, 1.0, 0.625, 1.0, 0.625, 1.0, 0.375, 1.0, 0.875, 0.75, 0.875, 0.5, 0.875, 0.5, 0.875, 0.75, 0.125, 0.5, 0.125, 0.75, 0.125, 0.75, 0.125, 0.5, 0.625, 0.25, 0.375, 0.25, 0.375, 0.25, 0.625, 0.25, 0.125, 0.5, 0.125, 0.75, 0.125, 0.75, 0.125, 0.5, 0.625, 0.25, 0.375, 0.25, 0.375, 0.25, 0.625, 0.25, 0.375, 1.0, 0.625, 1.0, 0.625, 1.0, 0.375, 1.0, 0.125, 0.5, 0.125, 0.75, 0.125, 0.75, 0.125, 0.5, 0.875, 0.75, 0.875, 0.5, 0.875, 0.5, 0.875, 0.75, 0.375, 1.0, 0.625, 1.0, 0.625, 1.0, 0.375, 1.0, 0.625, 0.25, 0.375, 0.25, 0.375, 0.25, 0.625, 0.25, 0.875, 0.75, 0.875, 0.5, 0.875, 0.5, 0.875, 0.75, 0.375, 1.0, 0.625, 1.0, 0.625, 1.0, 0.375, 1.0, 0.875, 0.75, 0.875, 0.5, 0.875, 0.5, 0.875, 0.75, 0.125, 0.5, 0.125, 0.75, 0.125, 0.75, 0.125, 0.5, 0.375, 0.0, 0.625, 0.0, 0.625, 0.25, 0.375, 0.25, 0.125, 0.5, 0.125, 0.75, 0.125, 0.75, 0.125, 0.5, 0.625, 0.25, 0.375, 0.25, 0.375, 0.25, 0.625, 0.25, 0.375, 1.0, 0.625, 1.0, 0.625, 1.0, 0.375, 1.0, 0.125, 0.5, 0.125, 0.75, 0.125, 0.75, 0.125, 0.5, 0.875, 0.75, 0.875, 0.5, 0.875, 0.5, 0.875, 0.75, 0.375, 1.0, 0.625, 1.0, 0.625, 1.0, 0.375, 1.0, 0.625, 0.25, 0.375, 0.25, 0.375, 0.25, 0.625, 0.25, 0.875, 0.75, 0.875, 0.5, 0.875, 0.5, 0.875, 0.75, 0.125, 0.5, 0.125, 0.75, 0.125, 0.75, 0.125, 0.5, 0.625, 0.25, 0.375, 0.25, 0.375, 0.25, 0.625, 0.25, 0.375, 1.0, 0.625, 1.0, 0.625, 1.0, 0.375, 1.0, 0.375, 1.0, 0.625, 1.0, 0.625, 1.0, 0.375, 1.0, 0.625, 0.25, 0.375, 0.25, 0.375, 0.25, 0.625, 0.25, 0.125, 0.5, 0.125, 0.75, 0.125, 0.75, 0.125, 0.5, 0.875, 0.75, 0.875, 0.5, 0.875, 0.5, 0.875, 0.75, 0.875, 0.75, 0.875, 0.5, 0.875, 0.5, 0.875, 0.75, 0.125, 0.5, 0.125, 0.75, 0.125, 0.75, 0.125, 0.5, 0.625, 0.25, 0.375, 0.25, 0.375, 0.25, 0.625, 0.25, 0.375, 1.0, 0.625, 1.0, 0.625, 1.0, 0.375, 1.0, 0.375, 1.0, 0.625, 1.0, 0.625, 1.0, 0.375, 1.0, 0.625, 0.25, 0.375, 0.25, 0.375, 0.25, 0.625, 0.25, 0.125, 0.5, 0.125, 0.75, 0.125, 0.75, 0.125, 0.5, 0.875, 0.75, 0.875, 0.5, 0.875, 0.5, 0.875, 0.75, 0.625, 0.25, 0.375, 0.25, 0.375, 0.25, 0.625, 0.25, 0.375, 1.0, 0.625, 1.0, 0.625, 1.0, 0.375, 1.0, 0.875, 0.75, 0.875, 0.5, 0.875, 0.5, 0.875, 0.75, 0.125, 0.5, 0.125, 0.75, 0.125, 0.75, 0.125, 0.5, 0.625, 0.25, 0.375, 0.25, 0.375, 0.25, 0.625, 0.25, 0.375, 1.0, 0.625, 1.0, 0.625, 1.0, 0.375, 1.0, 0.875, 0.75, 0.875, 0.5, 0.875, 0.5, 0.875, 0.75, 0.125, 0.5, 0.125, 0.75, 0.125, 0.75, 0.125, 0.5, 0.125, 0.5, 0.125, 0.75, 0.125, 0.75, 0.125, 0.5, 0.875, 0.75, 0.875, 0.5, 0.875, 0.5, 0.875, 0.75, 0.375, 1.0, 0.625, 1.0, 0.625, 1.0, 0.375, 1.0, 0.625, 0.25, 0.375, 0.25, 0.375, 0.25, 0.625, 0.25, 0.375, 1.0, 0.625, 1.0, 0.625, 1.0, 0.375, 1.0, 0.625, 0.25, 0.375, 0.25, 0.375, 0.25, 0.625, 0.25, 0.125, 0.5, 0.125, 0.75, 0.125, 0.75, 0.125, 0.5, 0.875, 0.75, 0.875, 0.5, 0.875, 0.5, 0.875, 0.75, 0.875, 0.75, 0.875, 0.5, 0.875, 0.5, 0.875, 0.75, 0.125, 0.5, 0.125, 0.75, 0.125, 0.75, 0.125, 0.5, 0.625, 0.25, 0.375, 0.25, 0.375, 0.25, 0.625, 0.25, 0.375, 1.0, 0.625, 1.0, 0.625, 1.0, 0.375, 1.0, 0.125, 0.5, 0.125, 0.75, 0.125, 0.75, 0.125, 0.5, 0.875, 0.75, 0.875, 0.5, 0.875, 0.5, 0.875, 0.75, 0.375, 1.0, 0.625, 1.0, 0.625, 1.0, 0.375, 1.0, 0.625, 0.25, 0.375, 0.25, 0.375, 0.25, 0.625, 0.25, 0.625, 0.25, 0.375, 0.25, 0.375, 0.25, 0.625, 0.25, 0.375, 1.0, 0.625, 1.0, 0.625, 1.0, 0.375, 1.0, 0.875, 0.75, 0.875, 0.5, 0.875, 0.5, 0.875, 0.75, 0.125, 0.5, 0.125, 0.75, 0.125, 0.75, 0.125, 0.5, 0.375, 1.0, 0.625, 1.0, 0.625, 1.0, 0.375, 1.0, 0.625, 0.25, 0.375, 0.25, 0.375, 0.25, 0.625, 0.25, 0.125, 0.5, 0.125, 0.75, 0.125, 0.75, 0.125, 0.5, 0.875, 0.75, 0.875, 0.5, 0.875, 0.5, 0.875, 0.75, 0.375, 1.0, 0.625, 1.0, 0.625, 1.0, 0.375, 1.0, 0.625, 0.25, 0.375, 0.25, 0.375, 0.25, 0.625, 0.25, 0.125, 0.5, 0.125, 0.75, 0.125, 0.75, 0.125, 0.5, 0.875, 0.75, 0.875, 0.5, 0.875, 0.5, 0.875, 0.75, 0.125, 0.5, 0.125, 0.75, 0.125, 0.75, 0.125, 0.5, 0.875, 0.75, 0.875, 0.5, 0.875, 0.5, 0.875, 0.75, 0.375, 1.0, 0.625, 1.0, 0.625, 1.0, 0.375, 1.0, 0.625, 0.25, 0.375, 0.25, 0.375, 0.25, 0.625, 0.25, 0.625, 0.25, 0.375, 0.25, 0.375, 0.25, 0.625, 0.25, 0.375, 1.0, 0.625, 1.0, 0.625, 1.0, 0.375, 1.0, 0.875, 0.75, 0.875, 0.5, 0.875, 0.5, 0.875, 0.75, 0.125, 0.5, 0.125, 0.75, 0.125, 0.75, 0.125, 0.5, 0.125, 0.5, 0.125, 0.75, 0.125, 0.75, 0.125, 0.5, 0.875, 0.75, 0.875, 0.5, 0.875, 0.5, 0.875, 0.75, 0.375, 1.0, 0.625, 1.0, 0.625, 1.0, 0.375, 1.0, 0.625, 0.25, 0.375, 0.25, 0.375, 0.25, 0.625, 0.25, 0.375, 1.0, 0.625, 1.0, 0.625, 1.0, 0.375, 1.0, 0.625, 0.25, 0.375, 0.25, 0.375, 0.25, 0.625, 0.25, 0.125, 0.5, 0.125, 0.75, 0.125, 0.75, 0.125, 0.5, 0.875, 0.75, 0.875, 0.5, 0.875, 0.5, 0.875, 0.75, 0.875, 0.75, 0.875, 0.5, 0.875, 0.5, 0.875, 0.75, 0.125, 0.5, 0.125, 0.75, 0.125, 0.75, 0.125, 0.5, 0.625, 0.25, 0.375, 0.25, 0.375, 0.25, 0.625, 0.25, 0.375, 1.0, 0.625, 1.0, 0.625, 1.0, 0.375, 1.0, 0.375, 1.0, 0.625, 1.0, 0.625, 1.0, 0.375, 1.0, 0.625, 0.25, 0.375, 0.25, 0.375, 0.25, 0.625, 0.25, 0.125, 0.5, 0.125, 0.75, 0.125, 0.75, 0.125, 0.5, 0.875, 0.75, 0.875, 0.5, 0.875, 0.5, 0.875, 0.75, 0.375, 1.0, 0.625, 1.0, 0.625, 1.0, 0.375, 1.0, 0.625, 0.25, 0.375, 0.25, 0.375, 0.25, 0.625, 0.25, 0.125, 0.5, 0.125, 0.75, 0.125, 0.75, 0.125, 0.5, 0.875, 0.75, 0.875, 0.5, 0.875, 0.5, 0.875, 0.75, 0.875, 0.75, 0.875, 0.5, 0.875, 0.5, 0.875, 0.75, 0.375, 1.0, 0.625, 1.0, 0.625, 1.0, 0.375, 1.0, 0.625, 0.25, 0.375, 0.25, 0.375, 0.25, 0.625, 0.25, 0.125, 0.5, 0.125, 0.75, 0.125, 0.75, 0.125, 0.5, 0.125, 0.5, 0.125, 0.75, 0.125, 0.75, 0.125, 0.5, 0.875, 0.75, 0.875, 0.5, 0.875, 0.5, 0.875, 0.75, 0.375, 1.0, 0.625, 1.0, 0.625, 1.0, 0.375, 1.0, 0.625, 0.25, 0.375, 0.25, 0.375, 0.25, 0.625, 0.25, 0.375, 1.0, 0.625, 1.0, 0.625, 1.0, 0.375, 1.0, 0.625, 0.25, 0.375, 0.25, 0.375, 0.25, 0.625, 0.25, 0.125, 0.5, 0.125, 0.75, 0.125, 0.75, 0.125, 0.5, 0.875, 0.75, 0.875, 0.5, 0.875, 0.5, 0.875, 0.75, 0.125, 0.5, 0.125, 0.75, 0.125, 0.75, 0.125, 0.5, 0.875, 0.75, 0.875, 0.5, 0.875, 0.5, 0.875, 0.75, 0.375, 1.0, 0.625, 1.0, 0.625, 1.0, 0.375, 1.0, 0.625, 0.25, 0.375, 0.25, 0.375, 0.25, 0.625, 0.25, 0.625, 0.25, 0.375, 0.25, 0.375, 0.25, 0.625, 0.25, 0.375, 1.0, 0.625, 1.0, 0.625, 1.0, 0.375, 1.0, 0.875, 0.75, 0.875, 0.5, 0.875, 0.5, 0.875, 0.75, 0.125, 0.5, 0.125, 0.75, 0.125, 0.75, 0.125, 0.5, 0.125, 0.5, 0.125, 0.75, 0.125, 0.75, 0.125, 0.5, 0.875, 0.75, 0.875, 0.5, 0.875, 0.5, 0.875, 0.75, 0.375, 1.0, 0.625, 1.0, 0.625, 1.0, 0.375, 1.0, 0.625, 0.25, 0.375, 0.25, 0.375, 0.25, 0.625, 0.25, 0.125, 0.5, 0.125, 0.75, 0.125, 0.75, 0.125, 0.5, 0.875, 0.75, 0.875, 0.5, 0.875, 0.5, 0.875, 0.75, 0.375, 1.0, 0.625, 1.0, 0.625, 1.0, 0.375, 1.0, 0.625, 0.25, 0.375, 0.25, 0.375, 0.25, 0.625, 0.25, 0.375, 1.0, 0.625, 1.0, 0.625, 1.0, 0.375, 1.0, 0.625, 0.25, 0.375, 0.25, 0.375, 0.25, 0.625, 0.25, 0.125, 0.5, 0.125, 0.75, 0.125, 0.75, 0.125, 0.5, 0.875, 0.75, 0.875, 0.5, 0.875, 0.5, 0.875, 0.75, 0.875, 0.75, 0.875, 0.5, 0.875, 0.5, 0.875, 0.75, 0.125, 0.5, 0.125, 0.75, 0.125, 0.75, 0.125, 0.5, 0.625, 0.25, 0.375, 0.25, 0.375, 0.25, 0.625, 0.25, 0.375, 1.0, 0.625, 1.0, 0.625, 1.0, 0.375, 1.0, 0.125, 0.5, 0.125, 0.75, 0.125, 0.75, 0.125, 0.5, 0.875, 0.75, 0.875, 0.5, 0.875, 0.5, 0.875, 0.75, 0.375, 1.0, 0.625, 1.0, 0.625, 1.0, 0.375, 1.0, 0.625, 0.25, 0.375, 0.25, 0.375, 0.25, 0.625, 0.25, 0.625, 0.25, 0.375, 0.25, 0.375, 0.25, 0.625, 0.25, 0.375, 1.0, 0.625, 1.0, 0.625, 1.0, 0.375, 1.0, 0.875, 0.75, 0.875, 0.5, 0.875, 0.5, 0.875, 0.75, 0.125, 0.5, 0.125, 0.75, 0.125, 0.75, 0.125, 0.5, 0.875, 0.75, 0.875, 0.5, 0.875, 0.5, 0.875, 0.75, 0.375, 1.0, 0.625, 1.0, 0.625, 1.0, 0.375, 1.0, 0.625, 0.25, 0.375, 0.25, 0.375, 0.25, 0.625, 0.25, 0.125, 0.5, 0.125, 0.75, 0.125, 0.75, 0.125, 0.5, 0.125, 0.5, 0.125, 0.75, 0.125, 0.75, 0.125, 0.5, 0.625, 0.25, 0.375, 0.25, 0.375, 0.25, 0.625, 0.25, 0.375, 1.0, 0.625, 1.0, 0.625, 1.0, 0.375, 1.0, 0.875, 0.75, 0.875, 0.5, 0.875, 0.5, 0.875, 0.75, 0.625, 0.25, 0.375, 0.25, 0.375, 0.25, 0.625, 0.25, 0.375, 1.0, 0.625, 1.0, 0.625, 1.0, 0.375, 1.0, 0.875, 0.75, 0.875, 0.5, 0.875, 0.5, 0.875, 0.75, 0.125, 0.5, 0.125, 0.75, 0.125, 0.75, 0.125, 0.5, 0.625, 0.25, 0.375, 0.25, 0.375, 0.25, 0.625, 0.25, 0.375, 1.0, 0.625, 1.0, 0.625, 1.0, 0.375, 1.0, 0.875, 0.75, 0.875, 0.5, 0.875, 0.5, 0.875, 0.75, 0.125, 0.5, 0.125, 0.75, 0.125, 0.75, 0.125, 0.5, 0.375, 1.0, 0.625, 1.0, 0.625, 1.0, 0.375, 1.0, 0.625, 0.25, 0.375, 0.25, 0.375, 0.25, 0.625, 0.25, 0.125, 0.5, 0.125, 0.75, 0.125, 0.75, 0.125, 0.5, 0.875, 0.75, 0.875, 0.5, 0.875, 0.5, 0.875, 0.75, 0.375, 1.0, 0.625, 1.0, 0.625, 1.0, 0.375, 1.0, 0.625, 0.25, 0.375, 0.25, 0.375, 0.25, 0.625, 0.25, 0.125, 0.5, 0.125, 0.75, 0.125, 0.75, 0.125, 0.5, 0.875, 0.75, 0.875, 0.5, 0.875, 0.5, 0.875, 0.75, 0.125, 0.5, 0.125, 0.75, 0.125, 0.75, 0.125, 0.5, 0.875, 0.75, 0.875, 0.5, 0.875, 0.5, 0.875, 0.75, 0.375, 1.0, 0.625, 1.0, 0.625, 1.0, 0.375, 1.0, 0.625, 0.25, 0.375, 0.25, 0.375, 0.25, 0.625, 0.25, 0.375, 1.0, 0.625, 1.0, 0.625, 1.0, 0.375, 1.0, 0.625, 0.25, 0.375, 0.25, 0.375, 0.25, 0.625, 0.25, 0.125, 0.5, 0.125, 0.75, 0.125, 0.75, 0.125, 0.5, 0.875, 0.75, 0.875, 0.5, 0.875, 0.5, 0.875, 0.75, 0.625, 0.25, 0.375, 0.25, 0.375, 0.25, 0.625, 0.25, 0.375, 1.0, 0.625, 1.0, 0.625, 1.0, 0.375, 1.0, 0.875, 0.75, 0.875, 0.5, 0.875, 0.5, 0.875, 0.75, 0.125, 0.5, 0.875, 0.5, 0.625, 1.0, 0.125, 0.75, 0.125, 0.5, 0.125, 0.75, 0.625, 1.0, 0.875, 0.5, 0.125, 0.5, 0.125, 0.75, 0.125, 0.75, 0.125, 0.5, 0.875, 0.75, 0.125, 0.75, 0.375, 0.75, 0.625, 0.75, 0.625, 0.5, 0.625, 0.75, 0.375, 0.75, 0.375, 0.5, 0.375, 0.25, 0.375, 1.0, 0.875, 0.75, 0.625, 0.25])
me_cube_001.use_remesh_fix_poles = True
me_cube_001.use_remesh_preserve_attributes = False
me_cube_001.update()
me_empty = bpy.data.meshes.new('Empty')
me_empty.from_pydata([(-2.5, -1.875, 0.0), (2.5, -1.875, 0.0), (-2.5, 1.875, 0.0), (2.5, 1.875, 0.0)], [], [(0, 1, 3, 2)])
_uv = me_empty.uv_layers.new(name='UVMap')
_uv.uv.foreach_set('vector', [0.0, 0.0, 1.0, 0.0, 1.0, 1.0, 0.0, 1.0])
me_empty.materials.append(mat_empty)
me_empty.update()
me_cube_002 = bpy.data.meshes.new('Cube.002')
me_cube_002.from_pydata([(21.34, 1.33, -13.76), (-23.39, 1.193, -13.46), (-23.38, 1.187, 13.72), (21.34, 1.351, 12.96), (21.67, 0.6644, -13.67), (21.68, 0.6554, 13.03), (-23.04, 0.04845, 13.84), (-23.04, 0.03477, -13.3), (-5.141, 1.513, -13.62), (-5.14, 1.505, 13.38), (-5.016, 0.5433, -13.49), (-5.016, 0.5292, 13.49), (-17.6, 1.332, -13.51), (-17.57, 0.2593, 13.72), (-17.6, 1.328, 13.61), (-17.57, 0.2564, -13.37), (8.442, 1.556, 13.15), (8.385, 0.7175, -13.59), (8.444, 1.549, -13.71), (8.387, 0.7066, 13.24), (24.41, -5.894, -13.53), (-21.33, -5.032, -13.23), (-21.32, -5.051, 13.83), (24.4, -5.861, 13.1), (24.58, -6.52, -13.46), (24.58, -6.545, 13.15), (-21.19, -6.06, 13.89), (-21.19, -6.083, -13.1), (0.7363, -5.04, -13.43), (0.7367, -5.043, 13.46), (0.6874, -5.925, -13.32), (0.6862, -5.937, 13.51), (-10.45, -4.88, -13.34), (-10.59, -5.846, 13.7), (-10.44, -4.889, 13.64), (-10.59, -5.853, -13.22), (12.9, -5.343, 13.27), (12.7, -6.12, -13.4), (12.9, -5.36, -13.5), (12.7, -6.138, 13.32)], [], [(5, 4, 0, 3), (18, 16, 3, 0), (7, 6, 2, 1), (19, 5, 3, 16), (15, 7, 1, 12), (17, 10, 8, 18), (13, 11, 9, 14), (12, 14, 9, 8), (1, 2, 14, 12), (6, 13, 14, 2), (10, 15, 12, 8), (4, 17, 18, 0), (11, 19, 16, 9), (8, 9, 16, 18), (25, 24, 20, 23), (38, 36, 23, 20), (27, 26, 22, 21), (39, 25, 23, 36), (35, 27, 21, 32), (37, 30, 28, 38), (33, 31, 29, 34), (32, 34, 29, 28), (21, 22, 34, 32), (26, 33, 34, 22), (30, 35, 32, 28), (24, 37, 38, 20), (31, 39, 36, 29), (28, 29, 36, 38), (13, 6, 7, 15), (15, 10, 11, 13), (19, 11, 10, 17), (17, 4, 5, 19), (33, 26, 27, 35), (35, 30, 31, 33), (39, 31, 30, 37), (37, 24, 25, 39)])
me_cube_002.polygons.foreach_set('use_smooth', [True] * 36)
_uv = me_cube_002.uv_layers.new(name='UVMap')
_uv.uv.foreach_set('vector', [0.625, 0.25, 0.375, 0.25, 0.375, 0.25, 0.625, 0.25, 0.375, 0.1875, 0.625, 0.1875, 0.625, 0.25, 0.375, 0.25, 0.375, 1.0, 0.625, 1.0, 0.625, 1.0, 0.375, 1.0, 0.875, 0.5625, 0.875, 0.5, 0.875, 0.5, 0.875, 0.5625, 0.125, 0.6875, 0.125, 0.75, 0.125, 0.75, 0.125, 0.6875, 0.125, 0.5625, 0.125, 0.625, 0.125, 0.625, 0.125, 0.5625, 0.875, 0.6875, 0.875, 0.625, 0.875, 0.625, 0.875, 0.6875, 0.375, 0.0625, 0.625, 0.0625, 0.625, 0.125, 0.375, 0.125, 0.375, 0.0, 0.625, 0.0, 0.625, 0.0625, 0.375, 0.0625, 0.875, 0.75, 0.875, 0.6875, 0.875, 0.6875, 0.875, 0.75, 0.125, 0.625, 0.125, 0.6875, 0.125, 0.6875, 0.125, 0.625, 0.125, 0.5, 0.125, 0.5625, 0.125, 0.5625, 0.125, 0.5, 0.875, 0.625, 0.875, 0.5625, 0.875, 0.5625, 0.875, 0.625, 0.375, 0.125, 0.625, 0.125, 0.625, 0.1875, 0.375, 0.1875, 0.625, 0.25, 0.375, 0.25, 0.375, 0.25, 0.625, 0.25, 0.375, 0.1875, 0.625, 0.1875, 0.625, 0.25, 0.375, 0.25, 0.375, 1.0, 0.625, 1.0, 0.625, 1.0, 0.375, 1.0, 0.875, 0.5625, 0.875, 0.5, 0.875, 0.5, 0.875, 0.5625, 0.125, 0.6875, 0.125, 0.75, 0.125, 0.75, 0.125, 0.6875, 0.125, 0.5625, 0.125, 0.625, 0.125, 0.625, 0.125, 0.5625, 0.875, 0.6875, 0.875, 0.625, 0.875, 0.625, 0.875, 0.6875, 0.375, 0.0625, 0.625, 0.0625, 0.625, 0.125, 0.375, 0.125, 0.375, 0.0, 0.625, 0.0, 0.625, 0.0625, 0.375, 0.0625, 0.875, 0.75, 0.875, 0.6875, 0.875, 0.6875, 0.875, 0.75, 0.125, 0.625, 0.125, 0.6875, 0.125, 0.6875, 0.125, 0.625, 0.125, 0.5, 0.125, 0.5625, 0.125, 0.5625, 0.125, 0.5, 0.875, 0.625, 0.875, 0.5625, 0.875, 0.5625, 0.875, 0.625, 0.375, 0.125, 0.625, 0.125, 0.625, 0.1875, 0.375, 0.1875, 0.875, 0.6875, 0.625, 1.0, 0.125, 0.75, 0.125, 0.6875, 0.125, 0.6875, 0.125, 0.625, 0.875, 0.625, 0.875, 0.6875, 0.875, 0.5625, 0.875, 0.625, 0.125, 0.625, 0.125, 0.5625, 0.125, 0.5625, 0.375, 0.25, 0.875, 0.5, 0.875, 0.5625, 0.875, 0.6875, 0.625, 1.0, 0.125, 0.75, 0.125, 0.6875, 0.125, 0.6875, 0.125, 0.625, 0.875, 0.625, 0.875, 0.6875, 0.875, 0.5625, 0.875, 0.625, 0.125, 0.625, 0.125, 0.5625, 0.125, 0.5625, 0.375, 0.25, 0.875, 0.5, 0.875, 0.5625])
me_cube_002.use_remesh_fix_poles = True
me_cube_002.use_remesh_preserve_attributes = False
me_cube_002.update()
me_cube_004 = bpy.data.meshes.new('Cube.004')
me_cube_004.from_pydata([(-9.762, 16.05, -1.003), (8.489, 14.5, -1.393), (8.459, 14.46, 1.484), (-9.771, 16.02, 1.564), (-8.486, -15.84, -1.329), (9.793, -14.64, -1.719), (9.768, -14.68, 1.158), (-8.49, -15.87, 1.238)], [], [(2, 3, 7, 6), (0, 1, 5, 4), (3, 0, 4, 7), (1, 2, 6, 5), (0, 3, 2, 1), (4, 5, 6, 7)])
me_cube_004.polygons.foreach_set('use_smooth', [True] * 6)
_uv = me_cube_004.uv_layers.new(name='UVMap')
_uv.uv.foreach_set('vector', [0.875, 0.75, 0.875, 0.5, 0.875, 0.5, 0.875, 0.75, 0.125, 0.5, 0.125, 0.75, 0.125, 0.75, 0.125, 0.5, 0.625, 0.25, 0.375, 0.25, 0.375, 0.25, 0.625, 0.25, 0.375, 1.0, 0.625, 1.0, 0.625, 1.0, 0.375, 1.0, 0.375, 0.25, 0.625, 0.25, 0.875, 0.75, 0.375, 1.0, 0.375, 0.25, 0.375, 1.0, 0.875, 0.75, 0.625, 0.25])
me_cube_004.use_remesh_fix_poles = True
me_cube_004.use_remesh_preserve_attributes = False
me_cube_004.update()
me_cube_006 = bpy.data.meshes.new('Cube.006')
me_cube_006.from_pydata([(156.4, 85.23, -18.13), (127.5, 83.45, -18.14), (163.2, 79.83, -18.04), (160.1, 82.98, -18.09), (142.6, 87.25, -18.14), (150.9, 86.73, -18.14), (134.0, 85.85, -18.14), (120.1, 79.22, -18.23), (123.8, 81.91, -18.19), (155.7, 83.9, -18.14), (128.2, 81.93, -18.15), (161.8, 79.22, -18.04), (159.2, 81.92, -18.09), (142.7, 85.73, -18.14), (150.5, 85.29, -18.14), (134.5, 84.34, -18.15), (121.3, 78.14, -18.24), (124.8, 80.58, -18.19), (155.6, 83.83, 2.754), (156.3, 85.16, 2.76), (160.0, 82.91, 2.809), (128.1, 81.87, 2.747), (127.4, 83.38, 2.754), (150.8, 86.66, 2.758), (163.1, 79.77, 2.86), (133.9, 85.79, 2.756), (142.5, 87.18, 2.757), (123.7, 81.85, 2.708), (120.0, 79.15, 2.662), (161.7, 79.15, 2.853), (159.1, 81.86, 2.804), (142.6, 85.66, 2.751), (150.4, 85.22, 2.752), (134.4, 84.27, 2.749), (121.2, 78.07, 2.655), (124.7, 80.52, 2.701), (117.1, 74.52, -18.27), (118.6, 73.93, -18.28), (117.0, 74.42, 2.625), (118.5, 73.83, 2.618), (115.2, 67.47, -18.31), (116.8, 67.41, -18.32), (115.2, 67.35, 2.58), (116.8, 67.29, 2.573), (115.1, 60.72, -18.35), (116.7, 60.66, -18.36), (115.1, 60.6, 2.544), (116.7, 60.54, 2.537), (115.7, 49.49, -18.41), (117.2, 49.43, -18.41), (115.6, 49.37, 2.486), (117.2, 49.31, 2.48)], [], [(12, 9, 0, 3), (15, 10, 1, 6), (11, 12, 3, 2), (14, 13, 4, 5), (9, 14, 5, 0), (13, 15, 6, 4), (17, 16, 7, 8), (10, 17, 8, 1), (30, 20, 19, 18), (33, 25, 22, 21), (29, 24, 20, 30), (32, 23, 26, 31), (18, 19, 23, 32), (31, 26, 25, 33), (35, 27, 28, 34), (21, 22, 27, 35), (5, 4, 26, 23), (13, 14, 32, 31), (6, 1, 22, 25), (12, 11, 29, 30), (7, 16, 37, 36), (8, 7, 28, 27), (10, 15, 33, 21), (3, 0, 19, 20), (1, 8, 27, 22), (9, 12, 30, 18), (17, 10, 21, 35), (11, 2, 24, 29), (0, 5, 23, 19), (16, 17, 35, 34), (2, 3, 20, 24), (15, 13, 31, 33), (4, 6, 25, 26), (14, 9, 18, 32), (37, 39, 43, 41), (28, 7, 36, 38), (34, 28, 38, 39), (16, 34, 39, 37), (42, 40, 44, 46), (36, 37, 41, 40), (38, 36, 40, 42), (39, 38, 42, 43), (45, 47, 51, 49), (43, 42, 46, 47), (41, 43, 47, 45), (40, 41, 45, 44), (48, 49, 51, 50), (44, 45, 49, 48), (46, 44, 48, 50), (47, 46, 50, 51)])
me_cube_006.polygons.foreach_set('use_smooth', [True] * 50)
_uv = me_cube_006.uv_layers.new(name='UVMap')
_uv.uv.foreach_set('vector', [0.875, 0.521, 0.875, 0.521, 0.875, 0.5, 0.875, 0.5, 0.875, 0.521, 0.875, 0.521, 0.875, 0.5, 0.875, 0.5, 0.875, 0.521, 0.875, 0.521, 0.875, 0.5, 0.875, 0.5, 0.875, 0.521, 0.875, 0.521, 0.875, 0.5, 0.875, 0.5, 0.875, 0.521, 0.875, 0.521, 0.875, 0.5, 0.875, 0.5, 0.875, 0.521, 0.875, 0.521, 0.875, 0.5, 0.875, 0.5, 0.875, 0.521, 0.875, 0.521, 0.875, 0.5, 0.875, 0.5, 0.875, 0.521, 0.875, 0.521, 0.875, 0.5, 0.875, 0.5, 0.875, 0.521, 0.875, 0.5, 0.875, 0.5, 0.875, 0.521, 0.875, 0.521, 0.875, 0.5, 0.875, 0.5, 0.875, 0.521, 0.875, 0.521, 0.875, 0.5, 0.875, 0.5, 0.875, 0.521, 0.875, 0.521, 0.875, 0.5, 0.875, 0.5, 0.875, 0.521, 0.875, 0.521, 0.875, 0.5, 0.875, 0.5, 0.875, 0.521, 0.875, 0.521, 0.875, 0.5, 0.875, 0.5, 0.875, 0.521, 0.875, 0.521, 0.875, 0.5, 0.875, 0.5, 0.875, 0.521, 0.875, 0.521, 0.875, 0.5, 0.875, 0.5, 0.875, 0.521, 0.875, 0.5, 0.875, 0.5, 0.875, 0.5, 0.875, 0.5, 0.875, 0.521, 0.875, 0.521, 0.875, 0.521, 0.875, 0.521, 0.875, 0.5, 0.875, 0.5, 0.875, 0.5, 0.875, 0.5, 0.875, 0.521, 0.875, 0.521, 0.875, 0.521, 0.875, 0.521, 0.875, 0.5, 0.875, 0.521, 0.875, 0.521, 0.875, 0.5, 0.875, 0.5, 0.875, 0.5, 0.875, 0.5, 0.875, 0.5, 0.875, 0.521, 0.875, 0.521, 0.875, 0.521, 0.875, 0.521, 0.875, 0.5, 0.875, 0.5, 0.875, 0.5, 0.875, 0.5, 0.875, 0.5, 0.875, 0.5, 0.875, 0.5, 0.875, 0.5, 0.875, 0.521, 0.875, 0.521, 0.875, 0.521, 0.875, 0.521, 0.875, 0.521, 0.875, 0.521, 0.875, 0.521, 0.875, 0.521, 0.875, 0.521, 0.875, 0.5, 0.875, 0.5, 0.875, 0.521, 0.875, 0.5, 0.875, 0.5, 0.875, 0.5, 0.875, 0.5, 0.875, 0.521, 0.875, 0.521, 0.875, 0.521, 0.875, 0.521, 0.875, 0.5, 0.875, 0.5, 0.875, 0.5, 0.875, 0.5, 0.875, 0.521, 0.875, 0.521, 0.875, 0.521, 0.875, 0.521, 0.875, 0.5, 0.875, 0.5, 0.875, 0.5, 0.875, 0.5, 0.875, 0.521, 0.875, 0.521, 0.875, 0.521, 0.875, 0.521, 0.875, 0.521, 0.875, 0.521, 0.875, 0.521, 0.875, 0.521, 0.875, 0.5, 0.875, 0.5, 0.875, 0.5, 0.875, 0.5, 0.875, 0.521, 0.875, 0.5, 0.875, 0.5, 0.875, 0.521, 0.875, 0.521, 0.875, 0.521, 0.875, 0.521, 0.875, 0.521, 0.875, 0.5, 0.875, 0.5, 0.875, 0.5, 0.875, 0.5, 0.875, 0.5, 0.875, 0.521, 0.875, 0.521, 0.875, 0.5, 0.875, 0.5, 0.875, 0.5, 0.875, 0.5, 0.875, 0.5, 0.875, 0.521, 0.875, 0.5, 0.875, 0.5, 0.875, 0.521, 0.875, 0.521, 0.875, 0.521, 0.875, 0.521, 0.875, 0.521, 0.875, 0.521, 0.875, 0.5, 0.875, 0.5, 0.875, 0.521, 0.875, 0.521, 0.875, 0.521, 0.875, 0.521, 0.875, 0.521, 0.875, 0.5, 0.875, 0.521, 0.875, 0.521, 0.875, 0.5, 0.875, 0.5, 0.875, 0.521, 0.875, 0.521, 0.875, 0.5, 0.875, 0.5, 0.875, 0.521, 0.875, 0.521, 0.875, 0.5, 0.875, 0.5, 0.875, 0.5, 0.875, 0.5, 0.875, 0.5, 0.875, 0.521, 0.875, 0.5, 0.875, 0.5, 0.875, 0.521])
me_cube_006.use_remesh_fix_poles = True
me_cube_006.use_remesh_preserve_attributes = False
me_cube_006.update()
me_cube_007 = bpy.data.meshes.new('Cube.007')
me_cube_007.from_pydata([(24.45, 10.27, -15.46), (-4.905, 7.84, -10.43), (31.95, 5.206, -18.32), (28.44, 8.186, -16.89), (11.22, 12.03, -12.31), (19.06, 11.63, -13.78), (3.171, 10.82, -11.39), (-11.57, 2.809, -9.046), (23.88, 8.989, -15.6), (-4.11, 6.361, -10.39), (30.56, 4.665, -18.22), (27.55, 7.221, -16.95), (11.34, 10.51, -12.4), (18.73, 10.15, -13.92), (3.677, 9.291, -11.41), (-10.41, 1.791, -9.016), (23.8, 8.939, 4.418), (24.36, 10.21, 4.596), (28.35, 8.128, 3.505), (-4.201, 6.286, 11.17), (-4.995, 7.766, 11.18), (18.97, 11.56, 5.987), (31.86, 5.137, 2.396), (3.074, 10.75, 9.059), (11.13, 11.96, 7.425), (-11.67, 2.745, 12.88), (30.46, 4.598, 2.404), (27.46, 7.164, 3.376), (11.24, 10.44, 7.348), (18.63, 10.08, 5.843), (3.581, 9.221, 9.008), (-10.51, 1.727, 12.92), (-17.73, -2.85, -7.276), (-16.28, -3.586, -7.206), (-17.81, -2.931, 14.04), (-16.37, -3.668, 14.16), (-21.85, -10.25, -5.623), (-20.11, -10.26, -5.607), (-21.88, -10.37, 15.38), (-20.15, -10.37, 15.43), (-22.49, -22.19, -3.743), (-20.77, -21.86, -3.75), (-22.5, -22.31, 17.34), (-20.79, -21.98, 17.41), (-19.07, -35.41, -1.543), (-17.48, -34.64, -1.605), (-19.05, -35.53, 19.54), (-17.46, -34.75, 19.56), (-13.18, -44.94, -0.7745), (-11.7, -44.02, -0.86), (-13.15, -45.05, 20.31), (-11.67, -44.13, 20.3), (36.91, -6.74, -19.63), (35.47, -6.885, -19.52), (36.8, -6.783, 1.082), (35.36, -6.931, 1.108), (38.48, -21.87, -19.78), (37.01, -21.72, -19.68), (38.37, -21.89, 0.9389), (36.89, -21.74, 0.9474), (34.95, -0.1929, -19.25), (33.53, -0.5614, -19.14), (33.43, -0.618, 1.485), (34.85, -0.25, 1.46), (37.7, -14.41, -19.87), (36.23, -14.4, -19.74), (37.59, -14.44, 0.8515), (36.11, -14.43, 0.8837)], [], [(11, 8, 0, 3), (14, 9, 1, 6), (10, 11, 3, 2), (13, 12, 4, 5), (8, 13, 5, 0), (12, 14, 6, 4), (27, 18, 17, 16), (30, 23, 20, 19), (26, 22, 18, 27), (29, 21, 24, 28), (16, 17, 21, 29), (28, 24, 23, 30), (5, 4, 24, 21), (12, 13, 29, 28), (6, 1, 20, 23), (11, 10, 26, 27), (7, 15, 33, 32), (9, 14, 30, 19), (3, 0, 17, 18), (8, 11, 27, 16), (61, 60, 52, 53), (0, 5, 21, 17), (19, 20, 25, 31), (2, 3, 18, 22), (14, 12, 28, 30), (4, 6, 23, 24), (13, 8, 16, 29), (33, 35, 39, 37), (25, 7, 32, 34), (31, 25, 34, 35), (15, 31, 35, 33), (32, 33, 37, 36), (34, 32, 36, 38), (35, 34, 38, 39), (25, 20, 1, 7), (19, 31, 15, 9), (38, 36, 40, 42), (9, 15, 7, 1), (41, 43, 47, 45), (39, 38, 42, 43), (37, 39, 43, 41), (36, 37, 41, 40), (45, 47, 51, 49), (40, 41, 45, 44), (42, 40, 44, 46), (43, 42, 46, 47), (49, 51, 50, 48), (44, 45, 49, 48), (46, 44, 48, 50), (47, 46, 50, 51), (65, 64, 56, 57), (62, 61, 53, 55), (60, 63, 54, 52), (63, 62, 55, 54), (57, 56, 58, 59), (64, 66, 58, 56), (66, 67, 59, 58), (67, 65, 57, 59), (22, 26, 62, 63), (2, 22, 63, 60), (26, 10, 61, 62), (10, 2, 60, 61), (55, 53, 65, 67), (54, 55, 67, 66), (52, 54, 66, 64), (53, 52, 64, 65)])
me_cube_007.polygons.foreach_set('use_smooth', [True] * 66)
_uv = me_cube_007.uv_layers.new(name='UVMap')
_uv.uv.foreach_set('vector', [0.875, 0.521, 0.875, 0.521, 0.875, 0.5, 0.875, 0.5, 0.875, 0.521, 0.875, 0.521, 0.875, 0.5, 0.875, 0.5, 0.875, 0.521, 0.875, 0.521, 0.875, 0.5, 0.875, 0.5, 0.875, 0.521, 0.875, 0.521, 0.875, 0.5, 0.875, 0.5, 0.875, 0.521, 0.875, 0.521, 0.875, 0.5, 0.875, 0.5, 0.875, 0.521, 0.875, 0.521, 0.875, 0.5, 0.875, 0.5, 0.875, 0.521, 0.875, 0.5, 0.875, 0.5, 0.875, 0.521, 0.875, 0.521, 0.875, 0.5, 0.875, 0.5, 0.875, 0.521, 0.875, 0.521, 0.875, 0.5, 0.875, 0.5, 0.875, 0.521, 0.875, 0.521, 0.875, 0.5, 0.875, 0.5, 0.875, 0.521, 0.875, 0.521, 0.875, 0.5, 0.875, 0.5, 0.875, 0.521, 0.875, 0.521, 0.875, 0.5, 0.875, 0.5, 0.875, 0.521, 0.875, 0.5, 0.875, 0.5, 0.875, 0.5, 0.875, 0.5, 0.875, 0.521, 0.875, 0.521, 0.875, 0.521, 0.875, 0.521, 0.875, 0.5, 0.875, 0.5, 0.875, 0.5, 0.875, 0.5, 0.875, 0.521, 0.875, 0.521, 0.875, 0.521, 0.875, 0.521, 0.875, 0.5, 0.875, 0.521, 0.875, 0.521, 0.875, 0.5, 0.875, 0.521, 0.875, 0.521, 0.875, 0.521, 0.875, 0.521, 0.875, 0.5, 0.875, 0.5, 0.875, 0.5, 0.875, 0.5, 0.875, 0.521, 0.875, 0.521, 0.875, 0.521, 0.875, 0.521, 0.875, 0.521, 0.875, 0.5, 0.875, 0.5, 0.875, 0.521, 0.875, 0.5, 0.875, 0.5, 0.875, 0.5, 0.875, 0.5, 0.875, 0.521, 0.875, 0.5, 0.875, 0.5, 0.875, 0.521, 0.875, 0.5, 0.875, 0.5, 0.875, 0.5, 0.875, 0.5, 0.875, 0.521, 0.875, 0.521, 0.875, 0.521, 0.875, 0.521, 0.875, 0.5, 0.875, 0.5, 0.875, 0.5, 0.875, 0.5, 0.875, 0.521, 0.875, 0.521, 0.875, 0.521, 0.875, 0.521, 0.875, 0.521, 0.875, 0.521, 0.875, 0.521, 0.875, 0.521, 0.875, 0.5, 0.875, 0.5, 0.875, 0.5, 0.875, 0.5, 0.875, 0.521, 0.875, 0.5, 0.875, 0.5, 0.875, 0.521, 0.875, 0.521, 0.875, 0.521, 0.875, 0.521, 0.875, 0.521, 0.875, 0.5, 0.875, 0.521, 0.875, 0.521, 0.875, 0.5, 0.875, 0.5, 0.875, 0.5, 0.875, 0.5, 0.875, 0.5, 0.875, 0.521, 0.875, 0.5, 0.875, 0.5, 0.875, 0.521, 0.875, 0.5, 0.875, 0.5, 0.875, 0.5, 0.875, 0.5, 0.875, 0.521, 0.875, 0.521, 0.875, 0.521, 0.875, 0.521, 0.875, 0.5, 0.875, 0.5, 0.875, 0.5, 0.875, 0.5, 0.875, 0.521, 0.875, 0.521, 0.875, 0.5, 0.875, 0.5, 0.875, 0.521, 0.875, 0.521, 0.875, 0.521, 0.875, 0.521, 0.875, 0.521, 0.875, 0.5, 0.875, 0.5, 0.875, 0.521, 0.875, 0.521, 0.875, 0.521, 0.875, 0.521, 0.875, 0.521, 0.875, 0.5, 0.875, 0.521, 0.875, 0.521, 0.875, 0.5, 0.875, 0.521, 0.875, 0.521, 0.875, 0.521, 0.875, 0.521, 0.875, 0.5, 0.875, 0.521, 0.875, 0.521, 0.875, 0.5, 0.875, 0.5, 0.875, 0.5, 0.875, 0.5, 0.875, 0.5, 0.875, 0.521, 0.875, 0.5, 0.875, 0.5, 0.875, 0.521, 0.875, 0.521, 0.875, 0.521, 0.875, 0.5, 0.875, 0.5, 0.875, 0.5, 0.875, 0.521, 0.875, 0.521, 0.875, 0.5, 0.875, 0.5, 0.875, 0.5, 0.875, 0.5, 0.875, 0.5, 0.875, 0.521, 0.875, 0.5, 0.875, 0.5, 0.875, 0.521, 0.875, 0.521, 0.875, 0.5, 0.875, 0.5, 0.875, 0.521, 0.875, 0.521, 0.875, 0.521, 0.875, 0.521, 0.875, 0.521, 0.875, 0.5, 0.875, 0.5, 0.875, 0.5, 0.875, 0.5, 0.875, 0.5, 0.875, 0.521, 0.875, 0.521, 0.875, 0.5, 0.875, 0.521, 0.875, 0.5, 0.875, 0.5, 0.875, 0.521, 0.875, 0.5, 0.875, 0.5, 0.875, 0.5, 0.875, 0.5, 0.875, 0.5, 0.875, 0.521, 0.875, 0.521, 0.875, 0.5, 0.875, 0.521, 0.875, 0.521, 0.875, 0.521, 0.875, 0.521, 0.875, 0.5, 0.875, 0.521, 0.875, 0.521, 0.875, 0.5, 0.875, 0.5, 0.875, 0.5, 0.875, 0.5, 0.875, 0.5, 0.875, 0.521, 0.875, 0.521, 0.875, 0.521, 0.875, 0.521, 0.875, 0.521, 0.875, 0.5, 0.875, 0.5, 0.875, 0.521, 0.875, 0.521, 0.875, 0.521, 0.875, 0.521, 0.875, 0.521, 0.875, 0.5, 0.875, 0.521, 0.875, 0.521, 0.875, 0.5, 0.875, 0.5, 0.875, 0.5, 0.875, 0.5, 0.875, 0.5, 0.875, 0.521, 0.875, 0.5, 0.875, 0.5, 0.875, 0.521])
me_cube_007.use_remesh_fix_poles = True
me_cube_007.use_remesh_preserve_attributes = False
me_cube_007.update()
me_cube = bpy.data.meshes.new('Cube')
me_cube.from_pydata([(-1.0, -1.0, -1.0), (-1.0, -1.0, 1.0), (-1.0, 1.0, -1.0), (-1.0, 1.0, 1.0), (1.0, -1.0, -1.0), (1.0, -1.0, 1.0), (1.0, 1.0, -1.0), (1.0, 1.0, 1.0)], [], [(0, 1, 3, 2), (2, 3, 7, 6), (6, 7, 5, 4), (4, 5, 1, 0), (2, 6, 4, 0), (7, 3, 1, 5)])
_uv = me_cube.uv_layers.new(name='UVMap')
_uv.uv.foreach_set('vector', [0.375, 0.0, 0.625, 0.0, 0.625, 0.25, 0.375, 0.25, 0.375, 0.25, 0.625, 0.25, 0.625, 0.5, 0.375, 0.5, 0.375, 0.5, 0.625, 0.5, 0.625, 0.75, 0.375, 0.75, 0.375, 0.75, 0.625, 0.75, 0.625, 1.0, 0.375, 1.0, 0.125, 0.5, 0.375, 0.5, 0.375, 0.75, 0.125, 0.75, 0.625, 0.5, 0.875, 0.5, 0.875, 0.75, 0.625, 0.75])
me_cube.update()

# ---- objects
ob_light = bpy.data.objects.new('Light', light_light)
ob_camera = bpy.data.objects.new('Camera', cam_camera)
ob_cube = bpy.data.objects.new('Cube', me_cube_001)
ob_empty_001 = bpy.data.objects.new('Empty.001', me_empty)
ob_empty_002 = bpy.data.objects.new('Empty.002', img_level_blockout_jpg)
ob_cube_001 = bpy.data.objects.new('Cube.001', me_cube_002)
ob_cube_003 = bpy.data.objects.new('Cube.003', me_cube_004)
ob_cube_005 = bpy.data.objects.new('Cube.005', me_cube_006)
ob_cube_006 = bpy.data.objects.new('Cube.006', me_cube_007)
ob_cube_002 = bpy.data.objects.new('Cube.002', me_cube)

# ---- transforms, parenting, visibility, modifiers, constraints
ob_light.location = (16.11, 24.54, 67.41)
ob_light.rotation_euler = (0.6503, 0.05522, 1.866)
ob_light.scale = (11.43, 11.43, 11.43)
ob_light.lock_rotations_4d = False
ob_light.empty_display_type = 'ARROWS'
ob_light.color = (0.0, 0.0, 0.0, 0.0)
ob_light.lineart.crease_threshold = 0.0
ob_camera.location = (53.64, -66.14, 56.6)
ob_camera.rotation_euler = (1.109, 0.0, 0.8149)
ob_camera.scale = (11.43, 11.43, 11.43)
ob_camera.lock_rotations_4d = False
ob_camera.empty_display_type = 'ARROWS'
ob_camera.color = (0.0, 0.0, 0.0, 0.0)
ob_camera.display_type = 'WIRE'
ob_camera.lineart.crease_threshold = 0.0
ob_cube.location = (0.0, 0.0, 0.0)
ob_cube.delta_location = (-83.59, -10.57, 44.54)
_m = ob_cube.modifiers.new('Smooth by Angle', 'NODES')
_m.node_group = ng_smooth_by_angle
_m.use_pin_to_last = True
_m.show_group_selector = False
ob_empty_001.location = (-11.77, 10.89, -0.03617)
ob_empty_001.rotation_euler = (-0.004986, -0.0009124, 0.001308)
ob_empty_001.scale = (57.52, 57.52, 57.52)
ob_empty_002.location = (-12.89, 11.42, 1.001)
ob_empty_002.rotation_euler = (0.007751, -0.002267, 0.0007913)
ob_empty_002.scale = (57.84, 57.84, 57.84)
ob_empty_002.empty_display_type = 'IMAGE'
ob_empty_002.empty_display_size = 5.0
ob_cube_001.location = (0.0, 0.0, -4.249)
ob_cube_001.scale = (1.0, 1.0, 0.7914)
ob_cube_001.delta_location = (51.46, 94.8, 36.31)
_m = ob_cube_001.modifiers.new('Smooth by Angle', 'NODES')
_m.node_group = ng_smooth_by_angle
_m.use_pin_to_last = True
_m.show_group_selector = False
ob_cube_003.location = (85.43, -112.5, -42.62)
ob_cube_003.rotation_euler = (0.0, -0.0, 0.2192)
ob_cube_003.scale = (1.569, 1.569, -11.8)
ob_cube_003.delta_location = (-83.59, -10.57, 44.54)
_m = ob_cube_003.modifiers.new('Subdivision', 'SUBSURF')
ob_cube_005.location = (0.0, 0.0, 0.0)
ob_cube_005.delta_location = (-83.59, -10.57, 44.54)
_m = ob_cube_005.modifiers.new('Smooth by Angle', 'NODES')
_m.node_group = ng_smooth_by_angle
_m.use_pin_to_last = True
_m.show_group_selector = False
ob_cube_006.location = (85.35, 46.62, -2.031)
ob_cube_006.rotation_euler = (0.0, -0.0, -3.453)
ob_cube_006.delta_location = (-83.59, -10.57, 44.54)
_m = ob_cube_006.modifiers.new('Smooth by Angle', 'NODES')
_m.node_group = ng_smooth_by_angle
_m.use_pin_to_last = True
_m.show_group_selector = False
ob_cube_002.location = (61.17, -30.08, 24.62)
ob_cube_002.scale = (5.618, 5.618, 0.9504)

# ---- collection membership
col_collection.objects.link(ob_light)
col_collection.objects.link(ob_camera)
col_collection.objects.link(ob_cube)
col_collection.objects.link(ob_empty_001)
col_collection.objects.link(ob_empty_002)
col_collection.objects.link(ob_cube_001)
col_collection.objects.link(ob_cube_003)
col_collection.objects.link(ob_cube_005)
col_collection.objects.link(ob_cube_006)
col_collection.objects.link(ob_cube_002)

# ---- scene / render settings (as saved in the file)
scene.camera = ob_camera
scene.frame_start = 1; scene.frame_end = 250; scene.frame_set(1)
scene.render.engine = 'BLENDER_EEVEE_NEXT'
scene.view_settings.view_transform = 'Filmic'
bpy.context.view_layer.update()
